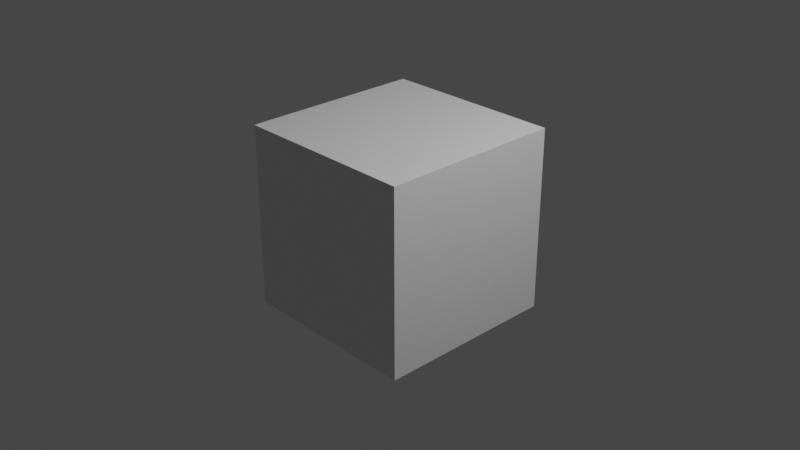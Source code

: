# Source: Malevich.blend  (saved by Blender 3.0.42; exported with 4.5.12 LTS)
import bpy
from mathutils import Matrix  # noqa: F401  (used for matrix-valued properties, if any)

bpy.ops.wm.read_factory_settings(use_empty=True)
scene = bpy.context.scene
scene.name = 'Scene'

# ---- collections
col_collection = bpy.data.collections.new('Collection'); scene.collection.children.link(col_collection)

# ---- images (referenced by path relative to the original .blend; pixels are not part of the script)
import os
ASSET_DIR = os.environ.get("B2B_ASSET_DIR", "")  # directory of the original .blend (textures are referenced by path, not embedded)
HERE = os.path.dirname(os.path.abspath(__file__))  # packed textures are extracted next to this script under _unpacked/

def load_image(name, relpath, width, height, colorspace="sRGB"):
    """Load a texture the original file referenced (path relative to the .blend, or extracted next to this script)."""
    p = next((c for c in (os.path.join(HERE, relpath), os.path.join(ASSET_DIR, relpath)) if relpath and os.path.exists(c)), "")
    if p:
        img = bpy.data.images.load(p, check_existing=True)
        img.name = name
    else:  # same state as the original file: an image datablock whose file is absent (Cycles renders it pink)
        img = bpy.data.images.new(name, width, height)
        img.source = "FILE"
        img.filepath = "//" + (relpath or name)
    img.colorspace_settings.name = colorspace
    return img
img_planksold_jpg = load_image('PlanksOld.jpg', 'Malevich/PlanksOld.jpg', 1024, 1024, 'sRGB')
img_planksold_bump_jpg = load_image('PlanksOld Bump.jpg', 'Malevich/PlanksOld Bump.jpg', 1024, 1024, 'sRGB')
img_planksold_refl_jpg = load_image('PlanksOld Refl.jpg', 'Malevich/PlanksOld Refl.jpg', 1024, 1024, 'sRGB')
img_kvadrat_jpg = load_image('Kvadrat.jpg', 'Malevich/Kvadrat.jpg', 1024, 1024, 'sRGB')

# ---- materials (node trees are filled in below, after node groups)
mat_material = bpy.data.materials.new('Material')
mat_material.alpha_threshold = 0.0
mat_material.use_transparent_shadow = False
mat_material.line_color = (0.0, 0.0, 0.0, 1.0)
mat_frame_wood = bpy.data.materials.new('Frame Wood')
mat_frame_wood.use_transparent_shadow = False
mat_circle_mat = bpy.data.materials.new('Circle Mat')
mat_circle_mat.use_transparent_shadow = False
mat_frame_white = bpy.data.materials.new('Frame white')
mat_frame_white.use_transparent_shadow = False
mat_squaremat = bpy.data.materials.new('SquareMat')
mat_squaremat.use_transparent_shadow = False
mat_squaremat.diffuse_color = (0.0, 0.0, 0.0, 1.0)
mat_squaremat.roughness = 0.8114
mat_squaremat.specular_intensity = 0.35
mat_material_001 = bpy.data.materials.new('Material.001')
mat_material_001.use_transparent_shadow = False

# ---- material node trees
mat_material.use_nodes = True; mat_material.node_tree.nodes.clear()
_N = mat_material.node_tree.nodes; _L = mat_material.node_tree.links
n0 = _N.new('ShaderNodeOutputMaterial'); n0.name = 'Material Output'; n0.location = (300, 300)
n1 = _N.new('ShaderNodeBsdfPrincipled'); n1.name = 'Principled BSDF'; n1.location = (10, 300)
n1.distribution = 'GGX'
n1.subsurface_method = 'RANDOM_WALK_SKIN'
n1.inputs[2].default_value = 0.4
n1.inputs[3].default_value = 1.45
n1.inputs[27].default_value = (0.0, 0.0, 0.0, 1.0)
n1.inputs[28].default_value = 1.0
_L.new(n1.outputs[0], n0.inputs[0])
n0.is_active_output = True
mat_frame_wood.use_nodes = True; mat_frame_wood.node_tree.nodes.clear()
_N = mat_frame_wood.node_tree.nodes; _L = mat_frame_wood.node_tree.links
n0 = _N.new('ShaderNodeBsdfPrincipled'); n0.name = 'Principled BSDF'; n0.location = (197, 300)
n0.distribution = 'GGX'
n0.subsurface_method = 'RANDOM_WALK_SKIN'
n0.inputs[3].default_value = 1.45
n0.inputs[27].default_value = (0.0, 0.0, 0.0, 1.0)
n0.inputs[28].default_value = 1.0
n1 = _N.new('ShaderNodeOutputMaterial'); n1.name = 'Material Output'; n1.location = (487, 300)
n2 = _N.new('ShaderNodeTexImage'); n2.name = 'Image Texture.002'; n2.location = (-353, 404)
n2.image = img_planksold_jpg
n3 = _N.new('ShaderNodeTexImage'); n3.name = 'Image Texture'; n3.location = (-589, 138)
n3.image = img_planksold_bump_jpg
n4 = _N.new('ShaderNodeNormalMap'); n4.name = 'Normal Map'; n4.location = (-222, 119)
n5 = _N.new('ShaderNodeInvert'); n5.name = 'Invert'; n5.location = (-94, -190)
n6 = _N.new('ShaderNodeTexImage'); n6.name = 'Image Texture.001'; n6.location = (-426, -125)
n6.image = img_planksold_refl_jpg
_L.new(n0.outputs[0], n1.inputs[0])
_L.new(n2.outputs[0], n0.inputs[0])
_L.new(n3.outputs[0], n4.inputs[0])
_L.new(n4.outputs[0], n0.inputs[5])
_L.new(n6.outputs[0], n5.inputs[1])
_L.new(n5.outputs[0], n0.inputs[2])
n1.is_active_output = True
mat_circle_mat.use_nodes = True; mat_circle_mat.node_tree.nodes.clear()
_N = mat_circle_mat.node_tree.nodes; _L = mat_circle_mat.node_tree.links
n0 = _N.new('ShaderNodeBsdfPrincipled'); n0.name = 'Principled BSDF'; n0.location = (10, 300)
n0.distribution = 'GGX'
n0.subsurface_method = 'RANDOM_WALK_SKIN'
n0.inputs[3].default_value = 1.45
n0.inputs[27].default_value = (0.0, 0.0, 0.0, 1.0)
n0.inputs[28].default_value = 1.0
n1 = _N.new('ShaderNodeOutputMaterial'); n1.name = 'Material Output'; n1.location = (300, 300)
_L.new(n0.outputs[0], n1.inputs[0])
n1.is_active_output = True
mat_frame_white.use_nodes = True; mat_frame_white.node_tree.nodes.clear()
_N = mat_frame_white.node_tree.nodes; _L = mat_frame_white.node_tree.links
n0 = _N.new('ShaderNodeBsdfPrincipled'); n0.name = 'Principled BSDF'; n0.location = (10, 300)
n0.distribution = 'GGX'
n0.subsurface_method = 'RANDOM_WALK_SKIN'
n0.inputs[2].default_value = 0.1773
n0.inputs[3].default_value = 1.45
n0.inputs[13].default_value = 0.3682
n0.inputs[27].default_value = (0.0, 0.0, 0.0, 1.0)
n0.inputs[28].default_value = 1.0
n1 = _N.new('ShaderNodeOutputMaterial'); n1.name = 'Material Output'; n1.location = (300, 300)
_L.new(n0.outputs[0], n1.inputs[0])
n1.is_active_output = True
mat_squaremat.use_nodes = True; mat_squaremat.node_tree.nodes.clear()
_N = mat_squaremat.node_tree.nodes; _L = mat_squaremat.node_tree.links
n0 = _N.new('ShaderNodeBsdfPrincipled'); n0.name = 'Principled BSDF'; n0.location = (10, 300)
n0.distribution = 'GGX'
n0.subsurface_method = 'RANDOM_WALK_SKIN'
n0.inputs[2].default_value = 0.3818
n0.inputs[3].default_value = 1.45
n0.inputs[13].default_value = 0.35
n0.inputs[27].default_value = (0.0, 0.0, 0.0, 1.0)
n0.inputs[28].default_value = 1.0
n1 = _N.new('ShaderNodeOutputMaterial'); n1.name = 'Material Output'; n1.location = (300, 300)
n2 = _N.new('ShaderNodeTexImage'); n2.name = 'Image Texture'; n2.location = (-302, 295)
n2.image = img_kvadrat_jpg
_L.new(n0.outputs[0], n1.inputs[0])
_L.new(n2.outputs[0], n0.inputs[0])
n1.is_active_output = True
mat_material_001.use_nodes = True; mat_material_001.node_tree.nodes.clear()
_N = mat_material_001.node_tree.nodes; _L = mat_material_001.node_tree.links
n0 = _N.new('ShaderNodeBsdfPrincipled'); n0.name = 'Principled BSDF'; n0.location = (10, 300)
n0.distribution = 'GGX'
n0.subsurface_method = 'RANDOM_WALK_SKIN'
n0.inputs[3].default_value = 1.45
n0.inputs[27].default_value = (0.0, 0.0, 0.0, 1.0)
n0.inputs[28].default_value = 1.0
n1 = _N.new('ShaderNodeOutputMaterial'); n1.name = 'Material Output'; n1.location = (300, 300)
_L.new(n0.outputs[0], n1.inputs[0])
n1.is_active_output = True

# ---- world
world_world = bpy.data.worlds.new('World'); scene.world = world_world
world_world.use_nodes = True; world_world.node_tree.nodes.clear()
_N = world_world.node_tree.nodes; _L = world_world.node_tree.links
n0 = _N.new('ShaderNodeOutputWorld'); n0.name = 'World Output'; n0.location = (300, 300)
n1 = _N.new('ShaderNodeBackground'); n1.name = 'Background'; n1.location = (10, 300)
n1.inputs[0].default_value = (0.05088, 0.05088, 0.05088, 1.0)
_L.new(n1.outputs[0], n0.inputs[0])
n0.is_active_output = True
world_world.color = (0.05088, 0.05088, 0.05088)
world_world.use_sun_shadow = False
world_world.sun_shadow_jitter_overblur = 0.0

# ---- cameras
cam_camera = bpy.data.cameras.new('Camera')
cam_camera.clip_end = 100.0
cam_camera.ortho_scale = 7.314

# ---- lights
light_light = bpy.data.lights.new('Light', 'POINT')
light_light.transmission_factor = 0.0
light_light.energy = 1000.0
light_light.shadow_soft_size = 0.1
light_light.shadow_maximum_resolution = 0.006
light_light.use_absolute_resolution = True

# ---- meshes
me_cube = bpy.data.meshes.new('Cube')
me_cube.from_pydata([(1.0, 1.0, 1.0), (1.0, 1.0, -1.0), (1.0, -1.0, 1.0), (1.0, -1.0, -1.0), (-1.0, 1.0, 1.0), (-1.0, 1.0, -1.0), (-1.0, -1.0, 1.0), (-1.0, -1.0, -1.0)], [], [(0, 4, 6, 2), (3, 2, 6, 7), (7, 6, 4, 5), (5, 1, 3, 7), (1, 0, 2, 3), (5, 4, 0, 1)])
_uv = me_cube.uv_layers.new(name='UVMap')
_uv.uv.foreach_set('vector', [0.625, 0.5, 0.875, 0.5, 0.875, 0.75, 0.625, 0.75, 0.375, 0.75, 0.625, 0.75, 0.625, 1.0, 0.375, 1.0, 0.375, 0.0, 0.625, 0.0, 0.625, 0.25, 0.375, 0.25, 0.125, 0.5, 0.375, 0.5, 0.375, 0.75, 0.125, 0.75, 0.375, 0.5, 0.625, 0.5, 0.625, 0.75, 0.375, 0.75, 0.375, 0.25, 0.625, 0.25, 0.625, 0.5, 0.375, 0.5])
me_cube.materials.append(mat_material)
me_cube.use_remesh_preserve_volume = False
me_cube.use_remesh_preserve_attributes = False
me_cube.use_mirror_vertex_groups = False
me_cube.update()
me_malevich = bpy.data.meshes.new('Malevich')
me_malevich.from_pydata([(0.01398, 1.287, 0.01239), (0.01398, 1.287, -0.01224), (0.01398, 0.6329, -0.01224), (0.01398, 0.6329, 0.01239), (0.017, 0.5622, -0.3974), (0.017, 1.357, -0.3974), (0.017, 1.357, 0.3976), (0.017, 0.5622, 0.3976), (-0.01366, 1.357, 0.3976), (-0.02074, 1.357, 0.3976), (-0.02074, 0.5629, 0.3976), (-0.01372, 0.5622, 0.3976), (-0.01366, 1.357, -0.3974), (-0.02074, 1.357, -0.3965), (-0.02074, 1.357, 0.3967), (-0.01368, 0.5622, -0.3974), (-0.02074, 0.5631, -0.3974), (-0.02074, 1.356, -0.3974), (-0.02074, 0.5622, 0.3967), (-0.02074, 0.5622, -0.3965), (-0.02074, 0.6329, 0.01239), (-0.02074, 0.6329, -0.01224), (-0.02074, 0.6329, -0.3267), (-0.02074, 0.6329, 0.3268), (-0.02074, 0.6329, -0.3274), (-0.02074, 1.287, -0.3274), (-0.02074, 1.287, -0.01224), (-0.02074, 1.287, 0.01239), (-0.02074, 1.287, 0.3268), (-0.02074, 1.287, -0.3267), (-0.02074, 1.287, 0.3276), (-0.02074, 0.6329, 0.3276), (-0.009455, 0.6329, 0.01239), (-0.009455, 0.6329, -0.01224), (0.01398, 0.6329, -0.3274), (0.01398, 1.287, -0.3274), (-0.009455, 1.287, -0.01224), (-0.009455, 1.287, 0.01239), (0.01398, 1.287, 0.3276), (0.01398, 0.6329, 0.3276), (0.01398, 0.6256, -0.3341), (0.01398, 0.6329, -0.3268), (0.01398, 1.287, -0.3268), (0.01398, 1.294, -0.3341), (0.01398, 1.294, 0.3342), (0.01398, 1.287, 0.3269), (0.01398, 0.6329, 0.3269), (0.01398, 0.6256, 0.3342), (-0.01389, 0.6257, -0.3321), (-0.01389, 0.6257, 0.3323), (-0.01361, 1.294, -0.3321), (-0.01361, 1.294, 0.3323), (-0.01927, 0.5622, -0.3984), (0.01771, 0.5626, -0.3981), (-0.01927, 1.359, -0.3984), (-0.01927, 0.4931, -0.4677), (-0.01927, 0.5614, 0.3984), (0.01771, 0.5617, 0.3981), (-0.01927, 0.4921, 0.4677), (-0.01927, 1.359, 0.3984), (0.01771, 1.358, 0.3981), (-0.01927, 1.428, 0.4677), (0.01969, 1.428, 0.4677), (-0.01927, 1.428, -0.4677), (0.01969, 1.428, -0.4677), (0.01969, 0.4931, -0.4677), (0.01969, 1.38, -0.4201), (0.01969, 0.5406, -0.4201), (0.01826, 1.378, -0.4183), (0.01969, 1.38, 0.4201), (0.01826, 1.378, 0.4183), (0.01969, 0.5397, 0.4201), (0.01826, 0.5415, 0.4183), (0.01969, 0.4921, 0.4677), (-0.003719, 0.5415, 0.4183), (0.01826, 0.5424, -0.4183), (-0.003719, 0.5424, -0.4183), (-0.003719, 1.378, -0.4183), (-0.003719, 0.5548, -0.4059), (-0.003719, 1.366, -0.4059), (0.01771, 0.5548, -0.4059), (-0.003719, 0.5539, 0.4059), (0.01771, 0.5539, 0.4059), (-0.003719, 1.366, 0.4059), (-0.003719, 1.378, 0.4183), (0.01771, 1.366, 0.4059), (0.01771, 1.366, -0.4059), (0.01771, 1.358, -0.3981)], [], [(0, 1, 2, 3), (4, 5, 6, 7), (6, 8, 9, 10), (11, 7, 6, 10), (5, 12, 13, 14), (8, 6, 5, 14), (4, 15, 16, 17), (12, 5, 4, 17), (7, 11, 18, 19), (15, 4, 7, 19), (20, 21, 22, 19), (18, 23, 20, 19), (16, 24, 25, 17), (26, 27, 28, 14), (13, 29, 26, 14), (9, 30, 31, 10), (20, 32, 33, 21), (24, 34, 35, 25), (26, 36, 37, 27), (30, 38, 39, 31), (34, 40, 41), (42, 43, 35), (38, 44, 45), (46, 47, 39), (15, 19, 22, 48), (18, 11, 49, 23), (12, 17, 25, 50), (16, 15, 48, 24), (8, 14, 28, 51), (13, 12, 50, 29), (11, 10, 31, 49), (9, 8, 51, 30), (48, 22, 41, 40), (23, 49, 47, 46), (50, 25, 35, 43), (24, 48, 40, 34), (51, 28, 45, 44), (29, 50, 43, 42), (49, 31, 39, 47), (30, 51, 44, 38), (1, 35, 34, 41), (1, 42, 35), (1, 41, 2), (3, 38, 45, 0), (3, 46, 39, 38), (33, 2, 41, 22), (33, 22, 21), (32, 20, 23, 46), (32, 46, 3), (37, 0, 45, 28), (37, 28, 27), (36, 26, 29, 42), (36, 42, 1), (0, 3, 2), (2, 1, 0), (37, 32, 3), (3, 0, 37), (37, 36, 33, 32), (1, 2, 33), (33, 36, 1), (56, 57, 53, 52), (52, 53, 87, 54), (55, 52, 54, 63), (58, 56, 52, 55), (59, 60, 57, 56), (61, 59, 56, 58), (54, 87, 60, 59), (63, 54, 59, 61), (62, 61, 58, 73), (64, 63, 61, 62), (65, 55, 63, 64), (67, 65, 64, 66), (66, 64, 62, 69), (75, 67, 66, 68), (68, 66, 69, 70), (69, 62, 73, 71), (70, 69, 71, 72), (72, 71, 67, 75), (71, 73, 65, 67), (73, 58, 55, 65), (74, 72, 75, 76), (84, 70, 72, 74), (76, 75, 68, 77), (78, 76, 77, 79), (81, 74, 76, 78), (80, 78, 79, 86), (82, 81, 78, 80), (85, 83, 81, 82), (83, 84, 74, 81), (86, 79, 83, 85), (79, 77, 84, 83), (87, 86, 85, 60), (60, 85, 82, 57), (53, 80, 86, 87), (77, 68, 70, 84), (57, 82, 80, 53)])
me_malevich.polygons.foreach_set('use_smooth', [1, 1, 1, 1, 1, 1, 1, 1, 1, 1, 0, 0, 0, 0, 0, 0, 0, 0, 0, 0, 0, 0, 0, 0, 0, 0, 0, 0, 0, 0, 0, 0, 0, 0, 0, 0, 0, 0, 0, 0, 1, 1, 1, 1, 1, 0, 0, 0, 0, 0, 0, 0, 0, 1, 1, 1, 1, 1, 1, 1, 0, 0, 0, 0, 0, 0, 0, 0, 0, 0, 0, 0, 0, 0, 0, 0, 0, 0, 0, 0, 0, 0, 0, 0, 0, 0, 0, 0, 0, 0, 0, 0, 0, 0, 0, 0])
_k = set([(0, 1), (0, 3), (0, 37), (0, 45), (1, 2), (1, 36), (1, 42), (2, 3), (2, 33), (2, 41), (3, 32), (3, 46), (4, 5), (4, 7), (4, 15), (5, 6), (5, 12), (6, 7), (6, 8), (7, 11), (8, 9), (8, 14), (9, 10), (10, 11), (11, 18), (12, 13), (12, 17), (13, 14), (15, 16), (15, 19), (16, 17), (18, 19), (32, 33), (32, 37), (33, 36), (34, 35), (34, 41), (35, 42), (36, 37), (38, 39), (38, 45), (39, 46)])
me_malevich.attributes.new('sharp_edge', 'BOOLEAN', 'EDGE').data.foreach_set('value', [ (min(e.vertices), max(e.vertices)) in _k for e in me_malevich.edges])
_uv = me_malevich.uv_layers.new(name='UVMap')
_uv.uv.foreach_set('vector', [0.0881, 0.4845, 0.0881, 0.5155, 0.9119, 0.5155, 0.9119, 0.4845, 0.0005, 0.9995, 0.9995, 0.9995, 0.9995, 0.0005, 0.0005, 0.0005, 1.0, 0.5314, 1.0, 0.4694, 0.9989, 0.4686, 0.0011, 0.4686, 0.0, 0.4694, 0.0, 0.5314, 1.0, 0.5314, 0.0011, 0.4686, 1.0, 0.5314, 1.0, 0.4694, 0.9989, 0.4686, 0.0011, 0.4686, 0.0, 0.4694, 0.0, 0.5314, 1.0, 0.5314, 0.0011, 0.4686, 1.0, 0.5314, 1.0, 0.4694, 0.9989, 0.4686, 0.0011, 0.4686, 0.0, 0.4694, 0.0, 0.5314, 1.0, 0.5314, 0.0011, 0.4686, 1.0, 0.5314, 1.0, 0.4694, 0.9989, 0.4686, 0.0011, 0.4686, 0.0, 0.4694, 0.0, 0.5314, 1.0, 0.5314, 0.0011, 0.4686, 0.5124, 3.217, 0.4876, 3.217, 0.1703, 3.217, 0.0998, 3.811, 0.9002, 3.811, 0.8297, 3.217, 0.5124, 3.217, 0.0998, 3.811, 0.9984, 5.041, 0.9106, 4.241, 0.0894, 4.241, 0.0016, 5.041, 0.4876, -2.339, 0.5124, -2.339, 0.8297, -2.339, 0.9002, -2.933, 0.0998, -2.933, 0.1703, -2.339, 0.4876, -2.339, 0.9002, -2.933, 0.0016, -4.041, 0.0894, -3.241, 0.9106, -3.241, 0.9984, -4.041, 0.4872, 0.3467, 0.4872, 0.4463, 0.5128, 0.4463, 0.5128, 0.3467, 0.0894, 0.3341, 0.0893, 0.6659, 0.9107, 0.6659, 0.9106, 0.3341, 0.4872, 0.3467, 0.4872, 0.4463, 0.5128, 0.4463, 0.5128, 0.3467, 0.0894, 0.3341, 0.0893, 0.6659, 0.9107, 0.6659, 0.9106, 0.3341, 0.9107, 4.241, 0.9199, 4.317, 0.9115, 4.234, 0.0885, 4.234, 0.0801, 4.317, 0.0893, 4.241, 0.0893, -3.241, 0.0801, -3.317, 0.0885, -3.234, 0.9115, -3.234, 0.9199, -3.317, 0.9107, -3.241, 0.9995, 0.4017, 0.9995, 0.3341, 0.9115, 0.3341, 0.9174, 0.3819, 0.0005, 0.3341, 0.0005, 0.4017, 0.0826, 0.3819, 0.0885, 0.3341, 0.9995, 0.4017, 0.9984, 0.3341, 0.9106, 0.3341, 0.9174, 0.3819, 0.0016, 0.3341, 0.0005, 0.3702, 0.0826, 0.3819, 0.0894, 0.3341, 0.9995, 0.4017, 0.9995, 0.3341, 0.9115, 0.3341, 0.9174, 0.3819, 0.0005, 0.3341, 0.0005, 0.4017, 0.0826, 0.3819, 0.0885, 0.3341, 0.9995, 0.3702, 0.9984, 0.3341, 0.9106, 0.3341, 0.9174, 0.3819, 0.0016, 0.3341, 0.0005, 0.3702, 0.0826, 0.3819, 0.0894, 0.3341, 0.9174, 0.3819, 0.9115, 0.3341, 0.9115, 0.6659, 0.9199, 0.6659, 0.0885, 0.3341, 0.0826, 0.3819, 0.0801, 0.6659, 0.0885, 0.6659, 0.9174, 0.3819, 0.9106, 0.3341, 0.9107, 0.6659, 0.9199, 0.6659, 0.0894, 0.3341, 0.0826, 0.3819, 0.0801, 0.6659, 0.0893, 0.6659, 0.9174, 0.3819, 0.9115, 0.3341, 0.9115, 0.6659, 0.9199, 0.6659, 0.0885, 0.3341, 0.0826, 0.3819, 0.0801, 0.6659, 0.0885, 0.6659, 0.9174, 0.3819, 0.9106, 0.3341, 0.9107, 0.6659, 0.9199, 0.6659, 0.0894, 0.3341, 0.0826, 0.3819, 0.0801, 0.6659, 0.0893, 0.6659, 0.0881, 0.5155, 0.0889, 0.9119, 0.9111, 0.9119, 0.9119, 0.9111, 0.0881, 0.5155, 0.0881, 0.9111, 0.0889, 0.9119, 0.0881, 0.5155, 0.9119, 0.9111, 0.9119, 0.5155, 0.9119, 0.4845, 0.0889, 0.0881, 0.0881, 0.0889, 0.0881, 0.4845, 0.9119, 0.4845, 0.9119, 0.0889, 0.9111, 0.0881, 0.0889, 0.0881, 0.5128, 0.4463, 0.5128, 0.6533, 0.8386, 0.6533, 0.8385, 0.3467, 0.5128, 0.4463, 0.8385, 0.3467, 0.5128, 0.3467, 0.4872, 0.4463, 0.4872, 0.3467, 0.1615, 0.3467, 0.1614, 0.6533, 0.4872, 0.4463, 0.1614, 0.6533, 0.4872, 0.6533, 0.5128, 0.4463, 0.5128, 0.6533, 0.8386, 0.6533, 0.8385, 0.3467, 0.5128, 0.4463, 0.8385, 0.3467, 0.5128, 0.3467, 0.4872, 0.4463, 0.4872, 0.3467, 0.1615, 0.3467, 0.1614, 0.6533, 0.4872, 0.4463, 0.1614, 0.6533, 0.4872, 0.6533, 0.9995, 0.3548, 0.0005, 0.3548, 0.0005, 0.6452, 0.0005, 0.6452, 0.9995, 0.6452, 0.9995, 0.3548, 0.9995, 0.3399, 0.0006, 0.3399, 0.0005, 0.6601, 0.0005, 0.6601, 0.9995, 0.6601, 0.9995, 0.3399, 0.0005, 0.3548, 0.0005, 0.6452, 0.9994, 0.6452, 0.9994, 0.3548, 0.0005, 0.6601, 0.9995, 0.6601, 0.9994, 0.3399, 0.9994, 0.3399, 0.0005, 0.3399, 0.0005, 0.6601, 0.0745, 0.2892, 0.0748, 0.6893, 0.9252, 0.6893, 0.9255, 0.2892, 0.0754, 0.3307, 0.0758, 0.6521, 0.9252, 0.6521, 0.9256, 0.3307, 0.0643, -6.089, 0.1288, -5.113, 0.8721, -5.113, 0.9367, -6.089, 0.9956, 0.9087, 0.9222, 0.0443, 0.0778, 0.0335, 0.0044, 0.896, 0.0744, 0.3307, 0.0748, 0.6521, 0.9251, 0.6521, 0.9255, 0.3307, 0.9367, 7.089, 0.8721, 6.113, 0.128, 6.113, 0.0633, 7.089, 0.0745, 0.2892, 0.0748, 0.6893, 0.9252, 0.6893, 0.9255, 0.2892, 0.0044, -10.76, 0.0778, -9.896, 0.9222, -9.896, 0.9956, -10.76, 0.9995, 0.6693, 0.9995, 0.3307, 0.0005, 0.3307, 0.0005, 0.6693, 0.9995, 0.7108, 0.9995, 0.2892, 0.0005, 0.2892, 0.0005, 0.7108, 0.9984, 0.6693, 0.9984, 0.3307, 0.0005, 0.3307, 0.0005, 0.6693, 0.1041, 3.188, 0.0592, 3.944, 0.9418, 3.944, 0.8968, 3.188, 0.9451, -10.17, 0.9956, -10.76, 0.0044, -10.76, 0.0549, -10.17, 0.1057, 0.4981, 0.1041, 0.5044, 0.8968, 0.5044, 0.8952, 0.4981, 0.5916, 0.9433, 0.5989, 0.9451, 0.5989, 0.0549, 0.5916, 0.0567, 0.8968, -10.15, 0.9418, -10.9, 0.0582, -10.9, 0.1032, -10.15, 0.1048, 0.4981, 0.1032, 0.5044, 0.8968, 0.5044, 0.8951, 0.4981, 0.4084, 0.0567, 0.4011, 0.0549, 0.4011, 0.9451, 0.4084, 0.9433, 0.0549, 0.3146, 0.0044, 0.9087, 0.9956, 0.896, 0.9451, 0.3032, 0.9995, 0.7108, 0.9995, 0.2892, 0.0005, 0.2892, 0.0005, 0.7108, 0.0532, 0.4575, 0.0532, 0.6953, 0.9468, 0.6953, 0.9468, 0.4575, 0.0532, 0.4658, 0.0532, 0.6569, 0.9467, 0.6569, 0.9467, 0.4658, 0.0542, 0.4658, 0.0542, 0.6569, 0.9468, 0.6569, 0.9468, 0.4658, 0.9301, 0.1263, 0.4801, 0.2812, 0.4801, -10.14, 0.9301, -9.989, 0.0699, 0.1372, 0.5199, 0.2925, 0.4801, 0.2812, 0.9301, 0.1263, 0.9325, 0.6521, 0.9325, 0.4658, 0.0665, 0.4658, 0.0665, 0.6521, 0.9335, 0.6893, 0.9335, 0.4575, 0.0665, 0.4575, 0.0665, 0.6893, 0.9335, 0.6521, 0.9335, 0.4658, 0.0665, 0.4658, 0.0665, 0.6521, 0.0699, -9.989, 0.4801, 0.0567, 0.5199, 0.2925, 0.0699, 0.1372, 0.9335, 0.6893, 0.9335, 0.4575, 0.0665, 0.4575, 0.0665, 0.6893, 0.9301, -9.989, 0.4801, -10.14, 0.4801, 0.0567, 0.0699, -9.989, 0.9218, -9.892, 0.9301, -9.989, 0.0699, -9.989, 0.0782, -9.892, 0.8761, -9.798, 0.8834, -9.922, 0.1166, -9.922, 0.124, -9.798, 0.1248, 2.839, 0.1175, 2.963, 0.8834, 2.963, 0.8761, 2.839, 0.0532, 0.4575, 0.0532, 0.6953, 0.9468, 0.6953, 0.9468, 0.4575, 0.0782, 0.04, 0.0699, 0.1372, 0.9301, 0.1263, 0.9218, 0.0292])
me_malevich.materials.append(mat_frame_wood)
me_malevich.materials.append(mat_circle_mat)
me_malevich.materials.append(mat_frame_white)
me_malevich.use_remesh_fix_poles = True
me_malevich.use_remesh_preserve_attributes = False
me_malevich.update()
me_malevich.normals_split_custom_set([tuple(v) for v in zip(*[iter([-1.0, 4.588e-07, 0.0, -1.0, 4.588e-07, 0.0, -1.0, 4.588e-07, 0.0, -1.0, 4.588e-07, 0.0, 1.0, -3.794e-07, 1.253e-07, 1.0, -3.794e-07, 1.253e-07, 1.0, -3.794e-07, 1.253e-07, 1.0, -3.794e-07, 1.253e-07, -1.928e-06, -3.752e-08, 1.0, -1.988e-06, -3.752e-08, 1.0, -1.988e-06, -3.752e-08, 1.0, -5.68e-08, -3.746e-08, 1.0, 0.0, -3.746e-08, 1.0, 0.0, -3.746e-08, 1.0, -1.928e-06, -3.752e-08, 1.0, -5.68e-08, -3.746e-08, 1.0, 0.0, 1.0, -2.519e-08, 0.0, 1.0, -2.598e-08, 0.0, 1.0, -2.598e-08, 0.0, 1.0, -7.26e-10, 0.0, 1.0, 0.0, 0.0, 1.0, 0.0, 0.0, 1.0, -2.519e-08, 0.0, 1.0, -7.26e-10, 0.0, 3.755e-08, -1.0, 0.0, 3.755e-08, -1.0, 0.0, 3.755e-08, -1.0, 0.0, 3.745e-08, -1.0, 0.0, 3.744e-08, -1.0, 0.0, 3.744e-08, -1.0, 0.0, 3.755e-08, -1.0, 0.0, 3.745e-08, -1.0, 0.0, -1.0, -9.256e-08, 0.0, -1.0, -9.931e-08, 0.0, -1.0, -9.931e-08, 0.0, -1.0, 1.178e-07, 0.0, -1.0, 1.24e-07, 0.0, -1.0, 1.24e-07, 0.0, -1.0, -9.256e-08, 0.0, -1.0, 1.178e-07, -1.0, 3.886e-08, 0.0, -1.0, 3.886e-08, 0.0, -1.0, 3.886e-08, 0.0, -1.0, 3.886e-08, 0.0, -1.0, 4.282e-07, -1.783e-07, -1.0, 4.282e-07, -1.783e-07, -1.0, 4.282e-07, -1.783e-07, -1.0, 4.282e-07, -1.783e-07, -1.0, 3.471e-07, -7.198e-07, -1.0, 3.471e-07, -7.198e-07, -1.0, 3.471e-07, -7.198e-07, -1.0, 3.471e-07, -7.198e-07, -1.0, 3.904e-08, 0.0, -1.0, 3.904e-08, 0.0, -1.0, 3.904e-08, 0.0, -1.0, 3.904e-08, 0.0, -1.0, 9.083e-07, -9.081e-08, -1.0, 9.083e-07, -9.081e-08, -1.0, 9.083e-07, -9.081e-08, -1.0, 9.083e-07, -9.081e-08, -1.0, 4.136e-07, 9.879e-10, -1.0, 4.136e-07, 9.879e-10, -1.0, 4.136e-07, 9.879e-10, -1.0, 4.136e-07, 9.879e-10, 0.001344, 1.0, -3.309e-08, 0.001344, 1.0, -2.564e-09, 0.001344, 1.0, 5.082e-08, 0.001344, 1.0, -1.526e-08, 8.272e-07, -4.557e-08, 1.0, 8.272e-07, -4.557e-08, 1.0, 8.272e-07, -4.557e-08, 1.0, 8.272e-07, -4.557e-08, 1.0, 0.001363, -1.0, 0.0, 0.001363, -1.0, 0.0, 0.001363, -1.0, 0.0, 0.001363, -1.0, 0.0, -6.184e-08, 4.557e-08, -1.0, -6.184e-08, 4.557e-08, -1.0, -6.184e-08, 4.557e-08, -1.0, -6.184e-08, 4.557e-08, -1.0, -1.0, 0.0, 0.0, -1.0, 0.0, 0.0, -1.0, 0.0, 0.0, -1.0, 0.0, 0.0, -1.0, 0.0, 0.0, -1.0, 0.0, 0.0, -1.0, 3.093e-06, 0.0, -1.0, 3.093e-06, 0.0, -1.0, 3.093e-06, 0.0, -1.0, 0.0, 0.0, -1.0, 0.0, 0.0, -1.0, 0.0, 0.0, 0.03602, 0.7094, -0.7039, 0.03602, 0.7094, -0.7039, 0.03601, 0.7094, -0.7039, 0.03601, 0.7094, -0.7039, 0.0361, 0.7094, 0.7039, 0.03609, 0.7094, 0.7039, 0.03608, 0.7094, 0.7039, 0.03608, 0.7094, 0.7039, -0.1373, 0.7075, 0.6933, -0.1373, 0.7075, 0.6933, -0.1373, 0.7075, 0.6933, -0.1373, 0.7075, 0.6933, -0.1363, -0.706, 0.6949, -0.1363, -0.706, 0.6949, -0.1363, -0.706, 0.6949, -0.1363, -0.706, 0.6949, 0.02824, -0.7108, 0.7029, 0.02822, -0.7108, 0.7029, 0.02822, -0.7108, 0.7029, 0.02822, -0.7108, 0.7029, 0.02822, -0.7108, -0.7029, 0.02823, -0.7108, -0.7029, 0.02821, -0.7108, -0.7029, 0.02822, -0.7108, -0.7029, -0.126, -0.7063, -0.6966, -0.126, -0.7063, -0.6966, -0.126, -0.7063, -0.6966, -0.126, -0.7063, -0.6966, -0.1194, 0.7079, -0.6961, -0.1194, 0.7079, -0.6961, -0.1194, 0.7079, -0.6961, -0.1194, 0.7079, -0.6961, -0.0178, 0.6528, -0.7573, -0.0178, 0.6528, -0.7573, -0.01781, 0.6528, -0.7573, -0.01777, 0.6528, -0.7573, -0.0178, 0.6528, 0.7573, -0.0178, 0.6528, 0.7573, -0.01777, 0.6528, 0.7573, -0.01781, 0.6528, 0.7573, 0.01842, 0.6191, 0.7851, 0.0184, 0.6191, 0.7851, 0.01841, 0.6191, 0.7851, 0.01839, 0.6191, 0.7851, 0.01762, -0.6075, 0.7941, 0.01762, -0.6075, 0.7941, 0.0176, -0.6075, 0.7941, 0.01762, -0.6075, 0.7941, -0.01871, -0.6662, 0.7456, -0.01871, -0.6661, 0.7456, -0.01871, -0.6662, 0.7456, -0.01873, -0.6662, 0.7456, -0.01871, -0.6661, -0.7456, -0.01871, -0.6661, -0.7456, -0.01868, -0.6661, -0.7456, -0.01871, -0.6661, -0.7456, 0.01763, -0.6075, -0.7941, 0.01762, -0.6075, -0.7941, 0.01762, -0.6075, -0.7941, 0.0176, -0.6075, -0.7941, 0.0184, 0.6191, -0.7851, 0.01842, 0.6191, -0.7851, 0.01839, 0.6191, -0.7851, 0.0184, 0.6191, -0.7851, -1.0, 3.495e-07, -9.043e-08, -1.0, -2.802e-07, -2.642e-11, -1.0, 3.083e-07, -2.724e-11, -1.0, 3.6e-07, -1.134e-07, -1.0, 3.495e-07, -9.043e-08, -1.0, -1.922e-05, 0.0, -1.0, -2.802e-07, -2.642e-11, -1.0, 3.495e-07, -9.043e-08, -1.0, 3.6e-07, -1.134e-07, -1.0, 4.527e-07, -3.168e-07, -1.0, 3.493e-07, -9.038e-08, -1.0, 4.147e-07, -2.285e-07, -1.0, 4.563e-07, -3.161e-07, -1.0, 4.563e-07, -3.161e-07, -1.0, 3.493e-07, -9.038e-08, -1.0, 3.065e-07, -3.309e-12, -1.0, 3.065e-07, -3.309e-12, -1.0, 4.147e-07, -2.285e-07, 0.001687, 1.0, -4.073e-07, 0.001687, 1.0, -4.073e-07, 0.001687, 1.0, -4.073e-07, 0.001687, 1.0, -4.073e-07, 0.001344, 1.0, 1.477e-08, 0.001344, 1.0, -1.406e-08, 0.001344, 1.0, 4.911e-08, 0.001684, 1.0, 5.15e-07, 0.001684, 1.0, 5.15e-07, 0.001684, 1.0, 5.15e-07, 0.001684, 1.0, 5.15e-07, 0.001209, 1.0, 4.04e-08, 0.001209, 1.0, -3.932e-08, 0.001209, 1.0, -5.993e-08, 0.001367, -1.0, -4.073e-07, 0.001367, -1.0, -4.073e-07, 0.001367, -1.0, -4.073e-07, 0.001367, -1.0, -4.073e-07, 0.0008833, -1.0, -2.107e-08, 0.0008833, -1.0, 2.008e-08, 0.0008833, -1.0, 1.367e-07, 0.00103, -1.0, 5.082e-08, 0.00103, -1.0, 9.738e-08, 0.00103, -1.0, 1.209e-07, 0.00103, -1.0, 8.533e-08, 0.001368, -1.0, 0.0, 0.001368, -1.0, 0.0, 0.001368, -1.0, 0.0, 1.0, -4.623e-07, 0.0, 1.0, -4.552e-07, 0.0, 1.0, -4.554e-07, 0.0, 1.0, -4.554e-07, 0.0, 1.0, -4.624e-07, 0.0, 1.0, -4.623e-07, 0.0, -0.0001251, -4.266e-08, 1.0, -0.000125, -4.266e-08, 1.0, -0.000125, -4.266e-08, 1.0, -0.000125, -4.266e-08, 1.0, -0.0001251, -4.266e-08, 1.0, -0.0001251, -4.266e-08, 1.0, -1.0, 4.581e-07, 0.0, -1.0, 4.581e-07, 0.0, -1.0, 4.581e-07, 0.0, -1.0, 4.581e-07, 0.0, -0.000125, 4.278e-08, -1.0, -0.000125, 4.277e-08, -1.0, -0.000125, 4.277e-08, -1.0, -0.000125, 4.277e-08, -1.0, -0.000125, 4.278e-08, -1.0, -0.000125, 4.278e-08, -1.0, -0.00706, 1.0, 0.0011, -0.007108, 1.0, 0.0011, -0.00706, 1.0, 0.0011, -0.007108, 1.0, 0.0011, -0.007205, 2.045e-05, 1.0, -0.007205, -1.924e-08, 1.0, -0.007205, -6.447e-08, 1.0, -0.007205, 8.856e-09, 1.0, -1.0, 4.06e-07, -7.261e-07, -1.0, 4.06e-07, -7.261e-07, -1.0, 4.06e-07, -7.261e-07, -1.0, 4.06e-07, -7.261e-07, -1.0, -9.707e-09, -2.301e-07, -1.0, -9.707e-09, -2.301e-07, -1.0, -9.707e-09, -2.301e-07, -1.0, -9.707e-09, -2.301e-07, -0.007109, -2.105e-05, -1.0, -0.007109, 2.603e-08, -1.0, -0.007109, 8.925e-08, -1.0, -0.007109, 2.703e-08, -1.0, -1.0, 4.599e-07, 2.53e-10, -1.0, 4.599e-07, 2.53e-10, -1.0, 4.599e-07, 2.53e-10, -1.0, 4.599e-07, 2.53e-10, -0.007109, -1.0, 2.122e-05, -0.007108, -1.0, 1.42e-07, -0.007108, -1.0, 8.555e-08, -0.007108, -1.0, 1.633e-07, -1.0, 7.649e-07, -1.721e-07, -1.0, 7.649e-07, -1.721e-07, -1.0, 7.649e-07, -1.721e-07, -1.0, 7.649e-07, -1.721e-07, 0.0, -2.867e-07, 1.0, 0.0, -2.867e-07, 1.0, 0.0, -2.867e-07, 1.0, 0.0, -2.867e-07, 1.0, 0.0, 1.0, -1.022e-07, 0.0, 1.0, -1.022e-07, 0.0, 1.0, -1.022e-07, 0.0, 1.0, -1.022e-07, 0.0, 2.87e-07, -1.0, 0.0, 2.87e-07, -1.0, 0.0, 2.87e-07, -1.0, 0.0, 2.87e-07, -1.0, 1.0, -3.943e-07, 1.037e-06, 1.0, -3.943e-07, 1.037e-06, 1.0, -3.943e-07, 1.037e-06, 1.0, -3.943e-07, 1.037e-06, 1.0, -1.046e-06, 1.668e-07, 1.0, -1.046e-06, 1.668e-07, 1.0, -1.046e-06, 1.668e-07, 1.0, -1.046e-06, 1.668e-07, 0.6821, -1.453e-06, 0.7312, 0.6821, 6.778e-06, 0.7312, 0.6821, -1.013e-05, 0.7312, 0.6821, 8.859e-06, 0.7312, 0.6821, -0.7313, -6.109e-07, 0.6821, -0.7313, -5.138e-06, 0.6821, -0.7313, 9.984e-06, 0.6821, -0.7313, 7.842e-06, 1.0, -4.504e-07, -2.468e-10, 1.0, -4.504e-07, -2.468e-10, 1.0, -4.504e-07, -2.468e-10, 1.0, -4.504e-07, -2.468e-10, 0.6821, 3.234e-06, -0.7313, 0.6821, 1.133e-05, -0.7313, 0.6821, -7.361e-06, -0.7313, 0.6821, 6.27e-06, -0.7313, 0.6821, 0.7313, 0.0008051, 0.6821, 0.7313, 0.0008143, 0.6821, 0.7313, 0.000798, 0.6821, 0.7313, 0.0007961, 1.0, -4.409e-08, 2.245e-07, 1.0, -4.409e-08, 2.245e-07, 1.0, -4.409e-08, 2.245e-07, 1.0, -4.409e-08, 2.245e-07, 0.0, -1.0, -0.001086, 0.0, -1.0, -0.001086, 0.0, -1.0, -0.001086, 0.0, -1.0, -0.001086, 0.0, 1.0, 0.001084, 0.0, 1.0, 0.001084, 0.0, 1.0, 0.001084, 0.0, 1.0, 0.001084, 0.0, 3.561e-08, -1.0, 0.0, 3.561e-08, -1.0, 0.0, 3.561e-08, -1.0, 0.0, 3.561e-08, -1.0, 0.0, -3.565e-08, 1.0, 0.0, -3.565e-08, 1.0, 0.0, -3.565e-08, 1.0, 0.0, -3.565e-08, 1.0, 1.0, -4.862e-07, -2.663e-10, 1.0, -4.862e-07, -2.663e-10, 1.0, -4.862e-07, -2.663e-10, 1.0, -4.862e-07, -2.663e-10, 1.0, -1.632e-08, 2.427e-07, 1.0, -1.632e-08, 2.427e-07, 1.0, -1.632e-08, 2.427e-07, 1.0, -1.632e-08, 2.427e-07, 0.0, 3.674e-08, -1.0, 0.0, 3.674e-08, -1.0, 0.0, 3.674e-08, -1.0, 0.0, 3.674e-08, -1.0, 0.0, -1.0, -0.001084, 0.0, -1.0, -0.001084, 0.0, -1.0, -0.001084, 0.0, -1.0, -0.001084, 0.0, -3.67e-08, 1.0, 0.0, -3.67e-08, 1.0, 0.0, -3.67e-08, 1.0, 0.0, -3.67e-08, 1.0, 1.0, -4.856e-07, -2.605e-10, 1.0, -4.856e-07, -2.605e-10, 1.0, -4.856e-07, -2.605e-10, 1.0, -4.856e-07, -2.605e-10, 0.0, 1.0, 0.0, 0.0, 1.0, 0.0, 0.0, 1.0, 0.0, 0.0, 1.0, 0.0, 1.0, 9.581e-09, 2.427e-07, 1.0, 9.581e-09, 2.427e-07, 1.0, 9.581e-09, 2.427e-07, 1.0, 9.581e-09, 2.427e-07, 1.0, -6.476e-06, 1.877e-07, 1.0, -6.476e-06, 1.877e-07, 1.0, -6.476e-06, 1.877e-07, 1.0, -6.476e-06, 1.877e-07, 1.0, -4.994e-07, -2.722e-10, 1.0, -4.994e-07, -2.722e-10, 1.0, -4.994e-07, -2.722e-10, 1.0, -4.994e-07, -2.722e-10, 1.0, -4.348e-07, 6.456e-06, 1.0, -4.348e-07, 6.456e-06, 1.0, -4.348e-07, 6.456e-06, 1.0, -4.348e-07, 6.456e-06, 0.0, -1.0, 0.0, 0.0, -1.0, 0.0, 0.0, -1.0, 0.0, 0.0, -1.0, 0.0, 1.0, 1.673e-07, 2.502e-07, 1.0, 1.673e-07, 2.502e-07, 1.0, 1.673e-07, 2.502e-07, 1.0, 1.673e-07, 2.502e-07])] * 3)])
me_malevich_003 = bpy.data.meshes.new('Malevich.003')
me_malevich_003.from_pydata([(-0.01927, 0.3982, 0.3985), (0.01771, 0.3978, 0.3981), (-0.01927, -0.3981, 0.3985), (-0.01927, 0.4674, 0.4677), (-0.01927, 0.3982, -0.3984), (0.01771, 0.3978, -0.398), (-0.01927, 0.4674, -0.4676), (-0.01927, -0.399, -0.3984), (0.01771, -0.3986, -0.398), (-0.01927, -0.4683, -0.4676), (-0.01927, -0.4673, 0.4677), (0.01969, -0.4683, -0.4676), (0.01969, 0.4674, -0.4676), (0.01969, -0.4206, -0.42), (0.01969, -0.4673, 0.4677), (0.01969, 0.4674, 0.4677), (0.01969, -0.4197, 0.4201), (0.01969, 0.4198, 0.4201), (0.01826, -0.418, 0.4184), (0.01826, 0.4181, 0.4184), (-0.003719, -0.418, 0.4184), (0.01826, -0.4189, -0.4183), (0.01826, 0.4181, -0.4183), (-0.003719, -0.4189, -0.4183), (-0.003719, -0.4064, -0.4058), (-0.003719, 0.4181, -0.4183), (-0.003719, 0.4056, -0.4058), (-0.003719, 0.4181, 0.4184), (-0.003719, 0.4056, 0.4059), (-0.003719, -0.4055, 0.4059), (0.01771, 0.4056, 0.4059), (0.01771, -0.4055, 0.4059), (0.01771, 0.4056, -0.4058), (0.01771, -0.4064, -0.4058), (0.01771, -0.3978, 0.3981), (0.01969, 0.4198, -0.42), (0.01398, -0.3275, -0.01234), (0.01398, -0.3275, 0.01229), (0.01398, 0.3266, -0.01234), (-0.009455, 0.3266, -0.01234), (0.01398, 0.3266, -0.3275), (0.01398, -0.3275, -0.3269), (-0.009455, -0.3274, -0.01234), (-0.009455, -0.3274, 0.01229), (-0.02074, -0.3274, -0.01234), (-0.02074, -0.3981, 0.3966), (-0.02074, -0.3274, 0.01229), (-0.02074, -0.3274, -0.3268), (-0.02074, -0.3981, -0.3966), (-0.01389, -0.3346, -0.3322), (-0.01372, -0.3981, -0.3975), (0.01398, -0.3347, -0.3342), (-0.02074, -0.3274, -0.3275), (-0.02074, -0.3974, -0.3975), (-0.02074, 0.3265, -0.3275), (0.01398, -0.3274, -0.3275), (-0.02074, 0.3962, -0.3975), (-0.01361, 0.3336, -0.3322), (-0.02074, 0.3266, -0.3268), (-0.01366, 0.3969, -0.3975), (0.01398, 0.3335, -0.3342), (0.01398, 0.3266, -0.3269), (-0.02074, 0.3969, -0.3966), (0.017, 0.3969, -0.3975), (0.017, -0.3981, -0.3975), (0.017, 0.3969, 0.3975), (0.017, -0.3981, 0.3975), (-0.01366, 0.3969, 0.3975), (-0.02074, 0.3969, 0.3966), (-0.02074, 0.3958, 0.3975), (-0.01361, 0.3336, 0.3322), (-0.02074, 0.3265, 0.3275), (0.01398, 0.3335, 0.3341), (-0.02074, 0.3266, 0.3267), (-0.02074, 0.3266, 0.01229), (0.01398, 0.3266, 0.3268), (0.01398, 0.3266, 0.3275), (0.01398, 0.3266, 0.01229), (-0.009455, 0.3266, 0.01229), (0.01398, -0.3275, 0.3268), (0.01398, -0.3347, 0.3341), (0.01398, -0.3274, 0.3275), (-0.02074, -0.3274, 0.3267), (-0.01389, -0.3346, 0.3322), (-0.01368, -0.3981, 0.3975), (-0.02074, -0.3274, 0.3275), (-0.02074, -0.3972, 0.3975), (-0.02074, 0.3266, -0.01234)], [], [(4, 5, 1, 0), (0, 1, 34, 2), (3, 0, 2, 10), (6, 4, 0, 3), (7, 8, 5, 4), (9, 7, 4, 6), (10, 2, 7, 9), (2, 34, 8, 7), (11, 9, 6, 12), (14, 10, 9, 11), (13, 11, 12, 35), (16, 14, 11, 13), (15, 3, 10, 14), (17, 15, 14, 16), (19, 17, 16, 18), (18, 16, 13, 21), (27, 19, 18, 20), (20, 18, 21, 23), (23, 21, 22, 25), (21, 13, 35, 22), (29, 20, 23, 24), (24, 23, 25, 26), (25, 22, 19, 27), (26, 25, 27, 28), (28, 27, 20, 29), (30, 28, 29, 31), (32, 26, 28, 30), (1, 30, 31, 34), (5, 32, 30, 1), (33, 24, 26, 32), (8, 33, 32, 5), (34, 31, 33, 8), (31, 29, 24, 33), (22, 35, 17, 19), (35, 12, 15, 17), (12, 6, 3, 15), (37, 36, 38), (36, 37, 77, 38), (39, 38, 36), (38, 61, 40, 36), (36, 42, 39), (40, 55, 41, 36), (36, 41, 42), (42, 43, 78, 39), (46, 43, 42, 44), (41, 47, 44, 42), (45, 44, 47, 48), (45, 82, 46, 44), (47, 49, 50, 48), (41, 51, 49, 47), (49, 52, 53, 50), (51, 55, 52, 49), (53, 52, 54, 56), (52, 55, 40, 54), (55, 51, 41), (54, 57, 59, 56), (40, 60, 57, 54), (60, 61, 58, 57), (57, 58, 62, 59), (61, 60, 40), (58, 61, 38, 39), (53, 56, 59, 63), (62, 65, 63, 59), (53, 63, 64, 50), (64, 63, 65, 66), (69, 66, 65, 67), (62, 68, 67, 65), (73, 70, 67, 68), (70, 71, 69, 67), (72, 76, 71, 70), (75, 72, 70, 73), (75, 73, 74, 78), (62, 74, 73, 68), (76, 72, 75), (76, 75, 77), (77, 75, 78), (77, 78, 43), (87, 39, 78, 74), (43, 37, 77), (37, 79, 77), (38, 77, 37), (79, 81, 76, 77), (80, 79, 82, 83), (79, 80, 81), (82, 79, 37, 43), (83, 82, 45, 84), (46, 82, 43), (85, 83, 84, 86), (81, 80, 83, 85), (71, 76, 81, 85), (69, 71, 85, 86), (69, 86, 84, 66), (45, 64, 66, 84), (62, 58, 87, 74), (87, 58, 39), (45, 48, 50, 64)])
me_malevich_003.polygons.foreach_set('use_smooth', [0, 0, 0, 0, 0, 0, 0, 0, 0, 0, 0, 0, 0, 0, 0, 0, 0, 0, 0, 0, 0, 0, 0, 0, 0, 0, 0, 0, 0, 0, 0, 0, 0, 0, 0, 0, 1, 1, 1, 1, 1, 1, 0, 1, 0, 0, 0, 0, 0, 0, 0, 0, 0, 0, 0, 0, 0, 0, 0, 0, 0, 1, 1, 1, 1, 1, 1, 0, 0, 0, 0, 0, 0, 0, 1, 0, 1, 0, 1, 1, 1, 1, 0, 0, 0, 0, 0, 0, 0, 0, 0, 1, 1, 0, 0, 1])
_k = set([(36, 37), (36, 38), (36, 41), (36, 42), (37, 43), (37, 77), (37, 79), (38, 39), (38, 61), (38, 77), (39, 42), (39, 78), (40, 55), (40, 61), (41, 55), (42, 43), (43, 78), (45, 48), (45, 84), (48, 50), (50, 53), (50, 64), (53, 56), (56, 59), (59, 62), (59, 63), (62, 68), (63, 64), (63, 65), (64, 66), (65, 66), (65, 67), (66, 84), (67, 68), (67, 69), (69, 86), (75, 76), (75, 77), (76, 81), (77, 78), (79, 81), (84, 86)])
me_malevich_003.attributes.new('sharp_edge', 'BOOLEAN', 'EDGE').data.foreach_set('value', [ (min(e.vertices), max(e.vertices)) in _k for e in me_malevich_003.edges])
_uv = me_malevich_003.uv_layers.new(name='UVMap')
_uv.uv.foreach_set('vector', [0.9255, 0.2892, 0.9252, 0.6893, 0.0748, 0.6893, 0.0745, 0.2892, 0.9256, 0.3307, 0.9252, 0.6521, 0.0758, 0.6521, 0.0754, 0.3307, 0.9367, -6.089, 0.8721, -5.113, 0.1288, -5.113, 0.0643, -6.089, 0.9956, -10.76, 0.9222, -9.896, 0.0778, -9.896, 0.0044, -10.76, 0.9255, 0.3307, 0.9251, 0.6521, 0.0748, 0.6521, 0.0744, 0.3307, 0.0633, 7.089, 0.128, 6.113, 0.8721, 6.113, 0.9367, 7.089, 0.0044, 0.896, 0.0778, 0.0335, 0.9222, 0.0443, 0.9956, 0.9087, 0.9255, 0.2892, 0.9252, 0.6893, 0.0748, 0.6893, 0.0745, 0.2892, 0.0005, 0.6693, 0.0005, 0.3307, 0.9995, 0.3307, 0.9995, 0.6693, 0.0005, 0.7108, 0.0005, 0.2892, 0.9995, 0.2892, 0.9995, 0.7108, 0.1032, -10.15, 0.0582, -10.9, 0.9418, -10.9, 0.8968, -10.15, 0.9451, 0.3032, 0.9956, 0.896, 0.0044, 0.9087, 0.0549, 0.3146, 0.0005, 0.6693, 0.0005, 0.3307, 0.9984, 0.3307, 0.9984, 0.6693, 0.8968, 3.188, 0.9418, 3.944, 0.0592, 3.944, 0.1041, 3.188, 0.8952, 0.4981, 0.8968, 0.5044, 0.1041, 0.5044, 0.1057, 0.4981, 0.4084, 0.9433, 0.4011, 0.9451, 0.4011, 0.0549, 0.4084, 0.0567, 0.9468, 0.4658, 0.9468, 0.6569, 0.0542, 0.6569, 0.0542, 0.4658, 0.9468, 0.4575, 0.9468, 0.6953, 0.0532, 0.6953, 0.0532, 0.4575, 0.9467, 0.4658, 0.9467, 0.6569, 0.0532, 0.6569, 0.0532, 0.4658, 0.8951, 0.4981, 0.8968, 0.5044, 0.1032, 0.5044, 0.1048, 0.4981, 0.9301, 0.1263, 0.4801, 0.2812, 0.5199, 0.2925, 0.0699, 0.1372, 0.0699, 0.1372, 0.5199, 0.2925, 0.4801, 0.0567, 0.0699, -9.989, 0.9468, 0.4575, 0.9468, 0.6953, 0.0532, 0.6953, 0.0532, 0.4575, 0.0699, -9.989, 0.4801, 0.0567, 0.4801, -10.14, 0.9301, -9.989, 0.9301, -9.989, 0.4801, -10.14, 0.4801, 0.2812, 0.9301, 0.1263, 0.0665, 0.6521, 0.0665, 0.4658, 0.9325, 0.4658, 0.9325, 0.6521, 0.0665, 0.6893, 0.0665, 0.4575, 0.9335, 0.4575, 0.9335, 0.6893, 0.8761, 2.839, 0.8834, 2.963, 0.1175, 2.963, 0.1248, 2.839, 0.0782, -9.892, 0.0699, -9.989, 0.9301, -9.989, 0.9218, -9.892, 0.0665, 0.6521, 0.0665, 0.4658, 0.9335, 0.4658, 0.9335, 0.6521, 0.124, -9.798, 0.1166, -9.922, 0.8834, -9.922, 0.8761, -9.798, 0.9218, 0.0292, 0.9301, 0.1263, 0.0699, 0.1372, 0.0782, 0.04, 0.0665, 0.6893, 0.0665, 0.4575, 0.9335, 0.4575, 0.9335, 0.6893, 0.5916, 0.0567, 0.5989, 0.0549, 0.5989, 0.9451, 0.5916, 0.9433, 0.0549, -10.17, 0.0044, -10.76, 0.9956, -10.76, 0.9451, -10.17, 0.0005, 0.7108, 0.0005, 0.2892, 0.9995, 0.2892, 0.9995, 0.7108, 0.0005, 0.6452, 0.0005, 0.3548, 0.9995, 0.3548, 0.9119, 0.4845, 0.9119, 0.5155, 0.0881, 0.5155, 0.0881, 0.4845, 0.9995, 0.3399, 0.9995, 0.6601, 0.0005, 0.6601, 0.0881, 0.4845, 0.0881, 0.0889, 0.0889, 0.0881, 0.9119, 0.4845, 0.0005, 0.6601, 0.0006, 0.3399, 0.9995, 0.3399, 0.0889, 0.0881, 0.9111, 0.0881, 0.9119, 0.0889, 0.9119, 0.4845, 0.4872, 0.6533, 0.1614, 0.6533, 0.4872, 0.4463, 0.9994, 0.3548, 0.9994, 0.6452, 0.0005, 0.6452, 0.0005, 0.3548, 0.5128, 0.3467, 0.5128, 0.4463, 0.4872, 0.4463, 0.4872, 0.3467, 0.1614, 0.6533, 0.1615, 0.3467, 0.4872, 0.3467, 0.4872, 0.4463, 0.0998, 3.811, 0.5124, 3.217, 0.8297, 3.217, 0.9002, 3.811, 0.0998, 3.811, 0.1703, 3.217, 0.4876, 3.217, 0.5124, 3.217, 0.0885, 0.3341, 0.0826, 0.3819, 0.0005, 0.4017, 0.0005, 0.3341, 0.0885, 0.6659, 0.0801, 0.6659, 0.0826, 0.3819, 0.0885, 0.3341, 0.9174, 0.3819, 0.9106, 0.3341, 0.9984, 0.3341, 0.9995, 0.3702, 0.9199, 0.6659, 0.9107, 0.6659, 0.9106, 0.3341, 0.9174, 0.3819, 0.9984, -4.041, 0.9106, -3.241, 0.0894, -3.241, 0.0016, -4.041, 0.9106, 0.3341, 0.9107, 0.6659, 0.0893, 0.6659, 0.0894, 0.3341, 0.9107, -3.241, 0.9199, -3.317, 0.9115, -3.234, 0.0894, 0.3341, 0.0826, 0.3819, 0.0005, 0.3702, 0.0016, 0.3341, 0.0893, 0.6659, 0.0801, 0.6659, 0.0826, 0.3819, 0.0894, 0.3341, 0.9199, 0.6659, 0.9115, 0.6659, 0.9115, 0.3341, 0.9174, 0.3819, 0.9174, 0.3819, 0.9115, 0.3341, 0.9995, 0.3341, 0.9995, 0.4017, 0.0885, -3.234, 0.0801, -3.317, 0.0893, -3.241, 0.8385, 0.3467, 0.8386, 0.6533, 0.5128, 0.6533, 0.5128, 0.4463, 0.0011, 0.4686, 0.9989, 0.4686, 1.0, 0.4694, 1.0, 0.5314, 0.0011, 0.4686, 1.0, 0.5314, 0.0, 0.5314, 0.0, 0.4694, 0.0011, 0.4686, 1.0, 0.5314, 0.0, 0.5314, 0.0, 0.4694, 0.0005, 0.0005, 0.9995, 0.0005, 0.9995, 0.9995, 0.0005, 0.9995, 0.0011, 0.4686, 1.0, 0.5314, 0.0, 0.5314, 0.0, 0.4694, 0.0011, 0.4686, 0.9989, 0.4686, 1.0, 0.4694, 1.0, 0.5314, 0.0885, 0.3341, 0.0826, 0.3819, 0.0005, 0.4017, 0.0005, 0.3341, 0.9174, 0.3819, 0.9106, 0.3341, 0.9984, 0.3341, 0.9995, 0.4017, 0.9199, 0.6659, 0.9107, 0.6659, 0.9106, 0.3341, 0.9174, 0.3819, 0.0885, 0.6659, 0.0801, 0.6659, 0.0826, 0.3819, 0.0885, 0.3341, 0.1614, 0.6533, 0.1615, 0.3467, 0.4872, 0.3467, 0.4872, 0.4463, 0.9002, -2.933, 0.4876, -2.339, 0.1703, -2.339, 0.0998, -2.933, 0.0893, 4.241, 0.0801, 4.317, 0.0885, 4.234, 0.0889, 0.9119, 0.0881, 0.9111, 0.0881, 0.5155, 0.4872, 0.6533, 0.1614, 0.6533, 0.4872, 0.4463, 0.0005, 0.6601, 0.0005, 0.3399, 0.9994, 0.3399, 0.5128, 0.3467, 0.5128, 0.4463, 0.4872, 0.4463, 0.4872, 0.3467, 0.9994, 0.3399, 0.9995, 0.6601, 0.0005, 0.6601, 0.9119, 0.5155, 0.9119, 0.9111, 0.0881, 0.5155, 0.9995, 0.3548, 0.9995, 0.6452, 0.0005, 0.6452, 0.9119, 0.9111, 0.9111, 0.9119, 0.0889, 0.9119, 0.0881, 0.5155, 0.9199, 0.6659, 0.9115, 0.6659, 0.9115, 0.3341, 0.9174, 0.3819, 0.9115, 4.234, 0.9199, 4.317, 0.9107, 4.241, 0.8385, 0.3467, 0.8386, 0.6533, 0.5128, 0.6533, 0.5128, 0.4463, 0.9174, 0.3819, 0.9115, 0.3341, 0.9995, 0.3341, 0.9995, 0.4017, 0.5128, 0.3467, 0.8385, 0.3467, 0.5128, 0.4463, 0.0894, 0.3341, 0.0826, 0.3819, 0.0005, 0.3702, 0.0016, 0.3341, 0.0893, 0.6659, 0.0801, 0.6659, 0.0826, 0.3819, 0.0894, 0.3341, 0.9106, 0.3341, 0.9107, 0.6659, 0.0893, 0.6659, 0.0894, 0.3341, 0.0016, 5.041, 0.0894, 4.241, 0.9106, 4.241, 0.9984, 5.041, 0.0011, 0.4686, 0.9989, 0.4686, 1.0, 0.4694, 1.0, 0.5314, 0.0011, 0.4686, 1.0, 0.5314, 0.0, 0.5314, 0.0, 0.4694, 0.9002, -2.933, 0.8297, -2.339, 0.5124, -2.339, 0.4876, -2.339, 0.5128, 0.3467, 0.8385, 0.3467, 0.5128, 0.4463, 0.0011, 0.4686, 0.9989, 0.4686, 1.0, 0.4694, 1.0, 0.5314])
me_malevich_003.materials.append(mat_squaremat)
me_malevich_003.materials.append(mat_material_001)
me_malevich_003.use_remesh_fix_poles = True
me_malevich_003.use_remesh_preserve_attributes = False
me_malevich_003.update()
me_malevich_003.normals_split_custom_set([tuple(v) for v in zip(*[iter([-0.007109, -1.0, 2.103e-05, -0.007108, -1.0, -4.779e-08, -0.007108, -1.0, -1.042e-07, -0.007108, -1.0, -2.623e-08, -0.007204, -1.982e-05, -1.0, -0.007204, 5.295e-08, -1.0, -0.007204, 9.95e-08, -1.0, -0.007204, 1.096e-08, -1.0, -1.0, 3.477e-07, -1.888e-10, -1.0, 3.477e-07, -1.888e-10, -1.0, 3.477e-07, -1.888e-10, -1.0, 3.477e-07, -1.888e-10, -1.0, -9.707e-09, 2.323e-07, -1.0, -9.707e-09, 2.323e-07, -1.0, -9.707e-09, 2.323e-07, -1.0, -9.707e-09, 2.323e-07, -0.007109, 2.075e-05, 1.0, -0.007109, -2.424e-08, 1.0, -0.007109, -8.921e-08, 1.0, -0.007109, -1.02e-08, 1.0, -1.0, 2.853e-07, 7.127e-07, -1.0, 2.853e-07, 7.127e-07, -1.0, 2.853e-07, 7.127e-07, -1.0, 2.853e-07, 7.127e-07, -1.0, 7.105e-07, 1.724e-07, -1.0, 7.105e-07, 1.724e-07, -1.0, 7.105e-07, 1.724e-07, -1.0, 7.105e-07, 1.724e-07, -0.00711, 1.0, -0.001105, -0.00711, 1.0, -0.0011, -0.00711, 1.0, -0.0011, -0.00711, 1.0, -0.0011, 0.0, -1.911e-07, -1.0, 0.0, -1.911e-07, -1.0, 0.0, -1.911e-07, -1.0, 0.0, -1.911e-07, -1.0, 0.0, -1.0, 0.001085, 0.0, -1.0, 0.001085, 0.0, -1.0, 0.001085, 0.0, -1.0, 0.001085, 1.0, -3.374e-07, 1.835e-10, 1.0, -3.374e-07, 1.835e-10, 1.0, -3.374e-07, 1.835e-10, 1.0, -3.374e-07, 1.835e-10, 1.0, 2.067e-08, -2.245e-07, 1.0, 2.067e-08, -2.245e-07, 1.0, 2.067e-08, -2.245e-07, 1.0, 2.067e-08, -2.245e-07, 0.0, 1.913e-07, 1.0, 0.0, 1.913e-07, 1.0, 0.0, 1.913e-07, 1.0, 0.0, 1.913e-07, 1.0, 1.0, -3.378e-07, 1.841e-10, 1.0, -3.378e-07, 1.841e-10, 1.0, -3.378e-07, 1.841e-10, 1.0, -3.378e-07, 1.841e-10, 0.6821, 3.353e-06, -0.7312, 0.6821, 1.137e-05, -0.7312, 0.6821, -3.77e-06, -0.7312, 0.6821, -9.798e-07, -0.7312, 0.6821, 0.7313, -0.000795, 0.6821, 0.7313, -0.000807, 0.6821, 0.7313, -0.0008056, 0.6821, 0.7313, -0.0008063, 0.0, 7.13e-08, -1.0, 0.0, 7.13e-08, -1.0, 0.0, 7.13e-08, -1.0, 0.0, 7.13e-08, -1.0, 0.0, 1.0, -0.001085, 0.0, 1.0, -0.001085, 0.0, 1.0, -0.001085, 0.0, 1.0, -0.001085, 0.0, -7.122e-08, 1.0, 0.0, -7.122e-08, 1.0, 0.0, -7.122e-08, 1.0, 0.0, -7.122e-08, 1.0, 0.6821, 6.415e-06, 0.7313, 0.6821, 4.49e-06, 0.7313, 0.6821, 8.464e-06, 0.7313, 0.6821, 6.954e-06, 0.7313, 1.0, -1.916e-08, -2.43e-07, 1.0, -1.916e-08, -2.43e-07, 1.0, -1.916e-08, -2.43e-07, 1.0, -1.916e-08, -2.43e-07, 1.0, -2.43e-07, 1.324e-10, 1.0, -2.43e-07, 1.324e-10, 1.0, -2.43e-07, 1.324e-10, 1.0, -2.43e-07, 1.324e-10, 0.0, -1.0, -1.013e-07, 0.0, -1.0, -1.013e-07, 0.0, -1.0, -1.013e-07, 0.0, -1.0, -1.013e-07, 1.0, 5.323e-09, -2.427e-07, 1.0, 5.323e-09, -2.427e-07, 1.0, 5.323e-09, -2.427e-07, 1.0, 5.323e-09, -2.427e-07, 1.0, -2.429e-07, 1.335e-10, 1.0, -2.429e-07, 1.335e-10, 1.0, -2.429e-07, 1.335e-10, 1.0, -2.429e-07, 1.335e-10, 0.0, -7.348e-08, 1.0, 0.0, -7.348e-08, 1.0, 0.0, -7.348e-08, 1.0, 0.0, -7.348e-08, 1.0, 0.0, 1.0, 1.071e-07, 0.0, 1.0, 1.071e-07, 0.0, 1.0, 1.071e-07, 0.0, 1.0, 1.071e-07, 1.0, -3.744e-07, 2.014e-10, 1.0, -3.744e-07, 2.014e-10, 1.0, -3.744e-07, 2.014e-10, 1.0, -3.744e-07, 2.014e-10, 1.0, -2.091e-08, -2.479e-07, 1.0, -2.091e-08, -2.479e-07, 1.0, -2.091e-08, -2.479e-07, 1.0, -2.091e-08, -2.479e-07, 0.0, 7.34e-08, -1.0, 0.0, 7.34e-08, -1.0, 0.0, 7.34e-08, -1.0, 0.0, 7.34e-08, -1.0, 1.0, -2.485e-07, 1.38e-10, 1.0, -2.485e-07, 1.38e-10, 1.0, -2.485e-07, 1.38e-10, 1.0, -2.485e-07, 1.38e-10, 1.0, -7.668e-08, -1.228e-07, 1.0, -7.668e-08, -1.228e-07, 1.0, -7.668e-08, -1.228e-07, 1.0, -7.668e-08, -1.228e-07, 0.0, -1.0, 0.001084, 0.0, -1.0, 0.001084, 0.0, -1.0, 0.001084, 0.0, -1.0, 0.001084, 0.6821, -0.7313, -4.046e-06, 0.6821, -0.7313, -1.246e-05, 0.6821, -0.7313, 9.567e-06, 0.6821, -0.7313, 7.454e-06, 1.0, 2.893e-08, -2.266e-07, 1.0, 2.893e-08, -2.266e-07, 1.0, 2.893e-08, -2.266e-07, 1.0, 2.893e-08, -2.266e-07, 0.0, 1.0, 5.112e-08, 0.0, 1.0, 5.112e-08, 0.0, 1.0, 5.112e-08, 0.0, 1.0, 5.112e-08, 1.0, -1.498e-07, 0.0, 1.0, -1.497e-07, 0.0, 1.0, -1.572e-07, 0.0, -1.0, 1.535e-07, 0.0, -1.0, 1.535e-07, 0.0, -1.0, 1.535e-07, 0.0, -1.0, 1.535e-07, 0.0, -0.000125, 4.274e-08, -1.0, -0.000125, 4.274e-08, -1.0, -0.000125, 4.274e-08, -1.0, -1.0, 1.581e-07, -1.543e-11, -1.0, 1.581e-07, -1.543e-11, -1.0, 1.982e-07, 8.765e-08, -1.0, 2.614e-07, 2.258e-07, -0.000125, 4.274e-08, -1.0, -0.000125, 4.274e-08, -1.0, -0.000125, 4.274e-08, -1.0, -1.0, 1.982e-07, 8.765e-08, -1.0, 3.027e-07, 3.162e-07, -1.0, 3.027e-07, 3.162e-07, -1.0, 2.614e-07, 2.258e-07, 0.001685, 1.0, 0.0, 0.001685, 1.0, 0.0, 0.001685, 1.0, 0.0, -1.0, 1.509e-07, 0.0, -1.0, 1.509e-07, 0.0, -1.0, 1.509e-07, 0.0, -1.0, 1.509e-07, 0.0, 0.001693, 1.0, 0.0, 0.001693, 1.0, 0.0, 0.001693, 1.0, 0.0, 0.001693, 1.0, 0.0, 0.001689, 1.0, 1.609e-07, 0.001689, 1.0, 1.609e-07, 0.001689, 1.0, 1.609e-07, 0.001689, 1.0, 1.609e-07, -1.0, 4.371e-07, 1.783e-07, -1.0, 4.371e-07, 1.783e-07, -1.0, 4.371e-07, 1.783e-07, -1.0, 4.371e-07, 1.783e-07, -1.0, -1.943e-08, 0.0, -1.0, -1.943e-08, 0.0, -1.0, -1.943e-08, 0.0, -1.0, -1.943e-08, 0.0, 0.03613, 0.7094, -0.7039, 0.03613, 0.7094, -0.7039, 0.03609, 0.7094, -0.7039, 0.03609, 0.7094, -0.7039, -0.0178, 0.6528, -0.7573, -0.01782, 0.6528, -0.7573, -0.01784, 0.6528, -0.7573, -0.01779, 0.6528, -0.7573, -0.126, -0.7063, 0.6966, -0.126, -0.7063, 0.6966, -0.126, -0.7063, 0.6966, -0.126, -0.7063, 0.6966, 0.0176, -0.6075, 0.7941, 0.01761, -0.6075, 0.7941, 0.01761, -0.6075, 0.7941, 0.01762, -0.6075, 0.7941, -1.0, 2.757e-07, -6.625e-10, -1.0, 2.757e-07, -6.625e-10, -1.0, 2.757e-07, -6.625e-10, -1.0, 2.757e-07, -6.625e-10, 2.611e-07, 0.0, 1.0, 2.611e-07, 0.0, 1.0, 2.611e-07, 0.0, 1.0, 2.611e-07, 0.0, 1.0, -1.0, 3.089e-06, 0.0, -1.0, 3.089e-06, 0.0, -1.0, 3.089e-06, 0.0, -0.1194, 0.7079, 0.6961, -0.1194, 0.7079, 0.6961, -0.1194, 0.7079, 0.6961, -0.1194, 0.7079, 0.6961, 0.0184, 0.6191, 0.7851, 0.01843, 0.6191, 0.7851, 0.01841, 0.6191, 0.7851, 0.01844, 0.6191, 0.7851, -0.01873, -0.6662, -0.7456, -0.01871, -0.6662, -0.7456, -0.01871, -0.6662, -0.7456, -0.0187, -0.6662, -0.7456, 0.0282, -0.7108, -0.7029, 0.0282, -0.7108, -0.7029, 0.0282, -0.7108, -0.7029, 0.02822, -0.7108, -0.7029, -1.0, 3.093e-06, 0.0, -1.0, 3.093e-06, 0.0, -1.0, 3.093e-06, 0.0, 0.001369, -1.0, -1.527e-07, 0.001369, -1.0, -1.527e-07, 0.001369, -1.0, -1.527e-07, 0.001369, -1.0, -1.527e-07, 4.393e-08, 7.493e-08, -1.0, 1.538e-06, 7.505e-08, -1.0, 1.538e-06, 7.505e-08, -1.0, 1.491e-06, 7.504e-08, -1.0, 1.71e-09, 1.0, 6.55e-08, -1.706e-09, 1.0, 1.827e-07, 1.811e-09, 1.0, 6.202e-08, 1.811e-09, 1.0, 6.202e-08, 4.393e-08, 7.493e-08, -1.0, 1.491e-06, 7.504e-08, -1.0, 0.0, 7.493e-08, -1.0, 0.0, 7.493e-08, -1.0, 1.0, -2.504e-07, -2.519e-07, 1.0, -2.504e-07, -2.519e-07, 1.0, -2.504e-07, -2.519e-07, 1.0, -2.504e-07, -2.519e-07, -4.798e-10, -7.489e-08, 1.0, -1.696e-08, -7.509e-08, 1.0, 0.0, -7.489e-08, 1.0, 0.0, -7.489e-08, 1.0, 1.71e-09, 1.0, 6.55e-08, -1.815e-09, 1.0, 1.865e-07, -1.815e-09, 1.0, 1.865e-07, -1.706e-09, 1.0, 1.827e-07, 0.02821, -0.7108, 0.7029, 0.0282, -0.7108, 0.7029, 0.02822, -0.7108, 0.7029, 0.0282, -0.7108, 0.7029, -0.1373, 0.7075, -0.6933, -0.1373, 0.7075, -0.6933, -0.1373, 0.7075, -0.6933, -0.1373, 0.7075, -0.6933, 0.01838, 0.6191, -0.7851, 0.0184, 0.6191, -0.7851, 0.01839, 0.6191, -0.7851, 0.01841, 0.6191, -0.7851, -0.01871, -0.6662, 0.7456, -0.01873, -0.6662, 0.7456, -0.0187, -0.6662, 0.7456, -0.01871, -0.6662, 0.7456, 0.001031, -1.0, -1.051e-06, 0.001031, -1.0, 5.756e-08, 0.001031, -1.0, 8.202e-08, 0.001031, -1.0, 5.282e-08, -1.0, -5.229e-07, 8.913e-08, -1.0, -5.229e-07, 8.913e-08, -1.0, -5.229e-07, 8.913e-08, -1.0, -5.229e-07, 8.913e-08, -1.0, 0.0, 0.0, -1.0, 0.0, 0.0, -1.0, 0.0, 0.0, -1.0, 2.93e-07, 3.156e-07, -1.0, 0.0, 3.165e-07, -1.0, 2.598e-07, 2.255e-07, 0.001371, -1.0, 0.0, 0.001371, -1.0, 0.0, 0.001371, -1.0, 0.0, -0.000125, -4.27e-08, 1.0, -0.000125, -4.27e-08, 1.0, -0.0001249, -4.27e-08, 1.0, 0.001363, -1.0, 0.0, 0.001363, -1.0, 0.0, 0.001363, -1.0, 0.0, 0.001363, -1.0, 0.0, -0.0001249, -4.27e-08, 1.0, -0.0001249, -4.27e-08, 1.0, -0.000125, -4.27e-08, 1.0, -1.0, 1.539e-07, 0.0, -1.0, 2.491e-07, 2.026e-07, -1.0, 2.598e-07, 2.255e-07, 1.0, -1.572e-07, 0.0, 1.0, -1.574e-07, 0.0, 1.0, -1.498e-07, 0.0, -1.0, 2.491e-07, 2.026e-07, -1.0, 3.021e-07, 3.156e-07, -1.0, 2.93e-07, 3.156e-07, -1.0, 2.598e-07, 2.255e-07, -0.01782, 0.6528, 0.7573, -0.0178, 0.6528, 0.7573, -0.01779, 0.6528, 0.7573, -0.0178, 0.6528, 0.7573, -1.0, 0.0, 0.0, -1.0, 0.0, 0.0, -1.0, 0.0, 0.0, 0.001686, 1.0, -1.527e-07, 0.001686, 1.0, -1.527e-07, 0.001686, 1.0, -1.527e-07, 0.001686, 1.0, -1.527e-07, 0.03601, 0.7094, 0.7039, 0.03601, 0.7094, 0.7039, 0.03602, 0.7094, 0.7039, 0.03602, 0.7094, 0.7039, 0.001213, 1.0, 2.265e-09, 0.001213, 1.0, 1.522e-08, 0.001213, 1.0, -6.223e-08, -0.1363, -0.706, -0.6949, -0.1363, -0.706, -0.6949, -0.1363, -0.706, -0.6949, -0.1363, -0.706, -0.6949, 0.01761, -0.6075, -0.7941, 0.0176, -0.6075, -0.7941, 0.01762, -0.6075, -0.7941, 0.01761, -0.6075, -0.7941, 2.275e-07, 0.0, -1.0, 2.275e-07, 0.0, -1.0, 2.275e-07, 0.0, -1.0, 2.275e-07, 0.0, -1.0, -1.0, 2.805e-07, 1.045e-09, -1.0, 2.805e-07, 1.045e-09, -1.0, 2.805e-07, 1.045e-09, -1.0, 2.805e-07, 1.045e-09, -4.798e-10, -7.489e-08, 1.0, -1.749e-08, -7.51e-08, 1.0, -1.749e-08, -7.51e-08, 1.0, -1.696e-08, -7.509e-08, 1.0, 1.71e-09, -1.0, -3.474e-09, -1.706e-09, -1.0, -1.206e-07, 1.811e-09, -1.0, 0.0, 1.811e-09, -1.0, 0.0, -1.0, 1.513e-07, 2.912e-07, -1.0, 1.513e-07, 2.912e-07, -1.0, 1.513e-07, 2.912e-07, -1.0, 1.513e-07, 2.912e-07, 0.001363, -1.0, 0.0, 0.001363, -1.0, 0.0, 0.001363, -1.0, 0.0, 1.71e-09, -1.0, -3.474e-09, -1.815e-09, -1.0, -1.243e-07, -1.815e-09, -1.0, -1.243e-07, -1.706e-09, -1.0, -1.206e-07])] * 3)])
me_malevich_004 = bpy.data.meshes.new('Malevich.004')
me_malevich_004.from_pydata([(-0.004871, -0.3271, -0.0123), (-0.004871, -0.3271, 0.01234), (-0.004872, 0.3269, 0.01234), (-0.004872, 0.3269, -0.0123), (-0.009455, -0.3271, -0.01229), (-0.004871, -0.3271, -0.3268), (-0.02074, -0.3271, -0.3267), (0.01398, -0.3341, -0.3341), (-0.004871, -0.3271, -0.3275), (-0.02074, -0.327, -0.3275), (-0.004872, 0.3269, -0.3275), (-0.02074, 0.3269, -0.3275), (-0.004872, 0.3269, -0.3268), (0.01398, 0.3342, -0.3341), (-0.01389, 0.3341, -0.3322), (-0.01372, 0.3976, -0.3975), (-0.02074, 0.3269, -0.3267), (-0.02074, 0.3976, -0.3966), (-0.02074, 0.3269, -0.01229), (-0.02074, 0.3976, 0.3966), (-0.02074, 0.3269, 0.01233), (-0.009455, 0.3269, -0.01229), (-0.009455, 0.3269, 0.01233), (-0.02074, 0.3269, 0.3268), (-0.009455, -0.3271, 0.01233), (-0.02074, -0.3271, 0.01233), (0.01398, -0.3271, 0.3269), (0.01398, -0.3341, 0.3341), (-0.004871, -0.3271, 0.3275), (-0.02074, -0.3271, 0.3268), (-0.02074, -0.3974, 0.3966), (-0.01361, -0.3341, 0.3322), (-0.02074, -0.327, 0.3275), (-0.01366, -0.3974, 0.3975), (-0.02074, -0.3963, 0.3975), (0.017, -0.3974, 0.3975), (0.017, 0.3976, 0.3975), (0.017, -0.3974, -0.3975), (-0.02074, -0.3974, -0.3966), (-0.01366, -0.3974, -0.3975), (-0.02074, -0.3968, -0.3975), (-0.01361, -0.3341, -0.3322), (-0.02074, 0.3969, -0.3975), (0.017, 0.3976, -0.3975), (-0.01368, 0.3976, 0.3975), (-0.02074, 0.3967, 0.3975), (-0.01389, 0.3341, 0.3322), (-0.02074, 0.3269, 0.3275), (0.01398, 0.3342, 0.3341), (-0.004872, 0.3269, 0.3269), (-0.004872, 0.3269, 0.3275), (-0.02074, -0.3271, -0.01229), (-0.01927, 0.3976, 0.3985), (0.01771, 0.3972, 0.3982), (-0.01927, -0.3987, 0.3985), (-0.01927, 0.4667, 0.4678), (-0.01927, 0.3984, -0.3983), (0.01771, 0.3981, -0.398), (-0.01927, -0.3987, -0.3983), (-0.01927, 0.4677, -0.4676), (0.01969, 0.4677, -0.4676), (-0.01927, -0.468, -0.4676), (0.01969, -0.468, -0.4676), (-0.01927, -0.468, 0.4678), (0.01969, -0.468, 0.4678), (0.01969, 0.4667, 0.4678), (0.01771, -0.3984, -0.398), (0.01771, -0.3984, 0.3982)], [], [(2, 1, 0), (0, 1, 2, 3), (0, 3, 2), (3, 0, 4), (3, 8, 5, 0), (4, 0, 5, 6), (41, 6, 5, 7), (8, 7, 5), (3, 12, 10, 8), (9, 41, 7, 8), (9, 8, 10, 11), (14, 11, 10, 13), (12, 13, 10), (16, 14, 13, 12), (15, 42, 11, 14), (17, 15, 14, 16), (17, 16, 18, 19), (21, 18, 16, 12), (18, 20, 23, 19), (18, 21, 22, 20), (4, 24, 22, 21), (21, 12, 3), (4, 21, 3), (22, 24, 1), (1, 2, 22), (22, 2, 49, 23), (22, 23, 20), (24, 25, 29, 26), (25, 24, 4, 51), (24, 26, 1), (1, 26, 28), (29, 31, 27, 26), (26, 27, 28), (30, 29, 25, 38), (30, 33, 31, 29), (31, 32, 28, 27), (33, 34, 32, 31), (35, 33, 30, 38), (33, 35, 36, 34), (36, 35, 37, 43), (39, 37, 35, 38), (39, 38, 6, 41), (25, 51, 6, 38), (40, 39, 41, 9), (37, 39, 40, 42), (40, 9, 11, 42), (15, 43, 37, 42), (44, 36, 43, 19), (43, 15, 17, 19), (36, 44, 45, 34), (44, 19, 23, 46), (45, 44, 46, 47), (47, 46, 48, 50), (46, 23, 49, 48), (50, 48, 49), (47, 50, 28, 32), (1, 28, 50, 49), (1, 49, 2), (45, 47, 32, 34), (4, 6, 51), (56, 57, 53, 52), (52, 53, 67, 54), (55, 52, 54, 63), (59, 56, 52, 55), (58, 66, 57, 56), (61, 58, 56, 59), (60, 59, 55, 65), (62, 61, 59, 60), (64, 63, 61, 62), (63, 54, 58, 61), (65, 55, 63, 64), (67, 64, 62, 66), (66, 62, 60, 57), (64, 67, 53, 65), (65, 53, 57, 60), (54, 67, 66, 58)])
me_malevich_004.polygons.foreach_set('use_smooth', [1, 1, 1, 1, 1, 0, 0, 0, 1, 0, 0, 0, 0, 0, 0, 0, 0, 0, 0, 0, 1, 0, 1, 1, 1, 0, 0, 0, 0, 0, 1, 0, 0, 0, 0, 0, 0, 1, 1, 1, 1, 0, 0, 0, 1, 0, 1, 1, 1, 1, 0, 0, 0, 0, 0, 0, 1, 1, 0, 0, 0, 0, 0, 0, 0, 0, 0, 0, 0, 0, 0, 0, 0, 0, 0, 0])
me_malevich_004.polygons.foreach_set('material_index', [1, 2, 1, 1, 2, 1, 1, 1, 2, 1, 1, 1, 1, 1, 1, 1, 1, 1, 1, 1, 1, 1, 1, 1, 1, 1, 1, 1, 1, 1, 1, 1, 1, 1, 1, 1, 1, 1, 1, 0, 1, 1, 1, 1, 1, 1, 1, 1, 1, 1, 1, 1, 1, 1, 1, 1, 2, 2, 1, 1, 2, 2, 2, 2, 2, 2, 2, 2, 2, 2, 2, 2, 2, 2, 2, 2])
_k = set([(0, 1), (0, 3), (0, 4), (0, 5), (1, 2), (1, 24), (1, 26), (2, 3), (2, 22), (2, 49), (3, 12), (3, 21), (4, 21), (4, 24), (5, 8), (8, 10), (10, 12), (15, 17), (15, 42), (15, 43), (17, 19), (19, 44), (21, 22), (22, 24), (26, 28), (28, 50), (30, 33), (30, 38), (33, 34), (33, 35), (34, 45), (35, 36), (35, 37), (36, 43), (36, 44), (37, 39), (37, 43), (38, 39), (39, 40), (40, 42), (44, 45), (49, 50)])
me_malevich_004.attributes.new('sharp_edge', 'BOOLEAN', 'EDGE').data.foreach_set('value', [ (min(e.vertices), max(e.vertices)) in _k for e in me_malevich_004.edges])
_uv = me_malevich_004.uv_layers.new(name='UVMap')
_uv.uv.foreach_set('vector', [0.0005, 0.6452, 0.9995, 0.6452, 0.9995, 0.3548, 0.0881, 0.4845, 0.0881, 0.5155, 0.9119, 0.5155, 0.9119, 0.4845, 0.9995, 0.3548, 0.0005, 0.3548, 0.0005, 0.6452, 0.0005, 0.6601, 0.9995, 0.6601, 0.9995, 0.3399, 0.9119, 0.4845, 0.0889, 0.0881, 0.0881, 0.0889, 0.0881, 0.4845, 0.5128, 0.4463, 0.5128, 0.6533, 0.8386, 0.6533, 0.8385, 0.3467, 0.9174, 0.3819, 0.9115, 0.3341, 0.9115, 0.6659, 0.9199, 0.6659, 0.0893, -3.241, 0.0801, -3.317, 0.0885, -3.234, 0.9119, 0.4845, 0.9119, 0.0889, 0.9111, 0.0881, 0.0889, 0.0881, 0.0894, 0.3341, 0.0826, 0.3819, 0.0801, 0.6659, 0.0893, 0.6659, 0.0894, 0.3341, 0.0893, 0.6659, 0.9107, 0.6659, 0.9106, 0.3341, 0.9174, 0.3819, 0.9106, 0.3341, 0.9107, 0.6659, 0.9199, 0.6659, 0.9115, -3.234, 0.9199, -3.317, 0.9107, -3.241, 0.0885, 0.3341, 0.0826, 0.3819, 0.0801, 0.6659, 0.0885, 0.6659, 0.9995, 0.3702, 0.9984, 0.3341, 0.9106, 0.3341, 0.9174, 0.3819, 0.0005, 0.3341, 0.0005, 0.4017, 0.0826, 0.3819, 0.0885, 0.3341, 0.9002, 3.811, 0.8297, 3.217, 0.5124, 3.217, 0.0998, 3.811, 0.4872, 0.4463, 0.4872, 0.3467, 0.1615, 0.3467, 0.1614, 0.6533, 0.5124, 3.217, 0.4876, 3.217, 0.1703, 3.217, 0.0998, 3.811, 0.4872, 0.3467, 0.4872, 0.4463, 0.5128, 0.4463, 0.5128, 0.3467, 0.0005, 0.3548, 0.0005, 0.6452, 0.9994, 0.6452, 0.9994, 0.3548, 0.4872, 0.4463, 0.1614, 0.6533, 0.4872, 0.6533, 0.9995, 0.3399, 0.0006, 0.3399, 0.0005, 0.6601, 0.9994, 0.3399, 0.0005, 0.3399, 0.0005, 0.6601, 0.0005, 0.6601, 0.9995, 0.6601, 0.9994, 0.3399, 0.5128, 0.4463, 0.5128, 0.6533, 0.8386, 0.6533, 0.8385, 0.3467, 0.5128, 0.4463, 0.8385, 0.3467, 0.5128, 0.3467, 0.4872, 0.4463, 0.4872, 0.3467, 0.1615, 0.3467, 0.1614, 0.6533, 0.4872, 0.3467, 0.4872, 0.4463, 0.5128, 0.4463, 0.5128, 0.3467, 0.4872, 0.4463, 0.1614, 0.6533, 0.4872, 0.6533, 0.0881, 0.5155, 0.0881, 0.9111, 0.0889, 0.9119, 0.0885, 0.3341, 0.0826, 0.3819, 0.0801, 0.6659, 0.0885, 0.6659, 0.0885, 4.234, 0.0801, 4.317, 0.0893, 4.241, 0.0998, -2.933, 0.1703, -2.339, 0.4876, -2.339, 0.9002, -2.933, 0.0005, 0.3341, 0.0005, 0.4017, 0.0826, 0.3819, 0.0885, 0.3341, 0.9174, 0.3819, 0.9106, 0.3341, 0.9107, 0.6659, 0.9199, 0.6659, 0.9995, 0.4017, 0.9984, 0.3341, 0.9106, 0.3341, 0.9174, 0.3819, 1.0, 0.5314, 1.0, 0.4694, 0.9989, 0.4686, 0.0011, 0.4686, 0.0, 0.4694, 0.0, 0.5314, 1.0, 0.5314, 0.0011, 0.4686, 0.0005, 0.9995, 0.9995, 0.9995, 0.9995, 0.0005, 0.0005, 0.0005, 0.0, 0.4694, 0.0, 0.5314, 1.0, 0.5314, 0.0011, 0.4686, 0.9995, 0.4017, 0.9995, 0.3341, 0.9115, 0.3341, 0.9174, 0.3819, 0.4876, -2.339, 0.5124, -2.339, 0.8297, -2.339, 0.9002, -2.933, 0.0016, 0.3341, 0.0005, 0.3702, 0.0826, 0.3819, 0.0894, 0.3341, 1.0, 0.5314, 1.0, 0.4694, 0.9989, 0.4686, 0.0011, 0.4686, 0.0016, -4.041, 0.0894, -3.241, 0.9106, -3.241, 0.9984, -4.041, 0.0, 0.4694, 0.0, 0.5314, 1.0, 0.5314, 0.0011, 0.4686, 0.0, 0.4694, 0.0, 0.5314, 1.0, 0.5314, 0.0011, 0.4686, 1.0, 0.5314, 1.0, 0.4694, 0.9989, 0.4686, 0.0011, 0.4686, 1.0, 0.5314, 1.0, 0.4694, 0.9989, 0.4686, 0.0011, 0.4686, 0.9995, 0.4017, 0.9995, 0.3341, 0.9115, 0.3341, 0.9174, 0.3819, 0.0016, 0.3341, 0.0005, 0.3702, 0.0826, 0.3819, 0.0894, 0.3341, 0.0894, 0.3341, 0.0826, 0.3819, 0.0801, 0.6659, 0.0893, 0.6659, 0.9174, 0.3819, 0.9115, 0.3341, 0.9115, 0.6659, 0.9199, 0.6659, 0.9107, 4.241, 0.9199, 4.317, 0.9115, 4.234, 0.0894, 0.3341, 0.0893, 0.6659, 0.9107, 0.6659, 0.9106, 0.3341, 0.0881, 0.5155, 0.0889, 0.9119, 0.9111, 0.9119, 0.9119, 0.9111, 0.0881, 0.5155, 0.9119, 0.9111, 0.9119, 0.5155, 0.9984, 5.041, 0.9106, 4.241, 0.0894, 4.241, 0.0016, 5.041, 0.5128, 0.4463, 0.8385, 0.3467, 0.5128, 0.3467, 0.0745, 0.2892, 0.0748, 0.6893, 0.9252, 0.6893, 0.9255, 0.2892, 0.0754, 0.3307, 0.0758, 0.6521, 0.9252, 0.6521, 0.9256, 0.3307, 0.0643, -6.089, 0.1288, -5.113, 0.8721, -5.113, 0.9367, -6.089, 0.9956, 0.9087, 0.9222, 0.0443, 0.0778, 0.0335, 0.0044, 0.896, 0.0744, 0.3307, 0.0748, 0.6521, 0.9251, 0.6521, 0.9255, 0.3307, 0.9367, 7.089, 0.8721, 6.113, 0.128, 6.113, 0.0633, 7.089, 0.9995, 0.7108, 0.9995, 0.2892, 0.0005, 0.2892, 0.0005, 0.7108, 0.9995, 0.6693, 0.9995, 0.3307, 0.0005, 0.3307, 0.0005, 0.6693, 0.9995, 0.7108, 0.9995, 0.2892, 0.0005, 0.2892, 0.0005, 0.7108, 0.0044, -10.76, 0.0778, -9.896, 0.9222, -9.896, 0.9956, -10.76, 0.9984, 0.6693, 0.9984, 0.3307, 0.0005, 0.3307, 0.0005, 0.6693, 0.9218, -9.892, 0.9956, -10.76, 0.0044, -10.76, 0.0782, -9.892, 0.8761, -9.798, 0.9418, -10.9, 0.0582, -10.9, 0.124, -9.798, 0.9418, 3.944, 0.8761, 2.839, 0.1248, 2.839, 0.0592, 3.944, 0.9956, 0.896, 0.9218, 0.0292, 0.0782, 0.04, 0.0044, 0.9087, 0.0745, 0.2892, 0.0748, 0.6893, 0.9252, 0.6893, 0.9255, 0.2892])
me_malevich_004.materials.append(mat_squaremat)
me_malevich_004.materials.append(mat_frame_wood)
me_malevich_004.materials.append(mat_frame_white)
me_malevich_004.use_remesh_fix_poles = True
me_malevich_004.use_remesh_preserve_attributes = False
me_malevich_004.update()
me_malevich_004.normals_split_custom_set([tuple(v) for v in zip(*[iter([1.0, 4.56e-07, -3.948e-06, 1.0, 3.053e-07, 0.0, 1.0, 3.09e-07, -9.692e-08, -1.0, -3.825e-07, 2.023e-06, -1.0, -3.825e-07, 2.023e-06, -1.0, -3.825e-07, 2.023e-06, -1.0, -3.825e-07, 2.023e-06, 1.0, 3.09e-07, -9.692e-08, 1.0, 4.597e-07, -4.045e-06, 1.0, 4.56e-07, -3.948e-06, -0.0006394, 4.253e-08, -1.0, -0.0006395, 4.242e-08, -1.0, -0.0006395, 4.242e-08, -1.0, -1.0, -3.5e-07, 9.038e-08, -1.0, -4.164e-07, 2.285e-07, -1.0, -4.585e-07, 3.161e-07, -1.0, -4.585e-07, 3.161e-07, 0.003887, 1.0, -4.503e-05, 0.003887, 1.0, -4.503e-05, 0.003887, 1.0, -4.503e-05, 0.003887, 1.0, -4.503e-05, -0.03065, 0.6346, -0.7722, -0.03076, 0.6346, -0.7723, -0.03219, 0.6377, -0.7696, -0.03239, 0.6376, -0.7697, -0.3602, -0.9318, -0.04543, -0.3602, -0.9318, -0.04543, -0.3602, -0.9318, -0.04543, -1.0, -3.5e-07, 9.038e-08, -1.0, -3.065e-07, 3.59e-12, -1.0, -3.065e-07, 3.59e-12, -1.0, -4.164e-07, 2.285e-07, 0.03005, -0.5852, 0.8103, 0.03016, -0.5852, 0.8103, 0.02997, -0.5853, 0.8103, 0.03018, -0.5852, 0.8103, -1.527e-06, -4.557e-08, 1.0, -1.527e-06, -4.557e-08, 1.0, -1.527e-06, -4.557e-08, 1.0, -1.527e-06, -4.557e-08, 1.0, 0.02885, 0.5755, 0.8173, 0.02877, 0.5755, 0.8173, 0.02892, 0.5756, 0.8173, 0.02865, 0.5756, 0.8172, -0.3613, 0.9324, -0.005353, -0.3613, 0.9324, -0.005353, -0.3613, 0.9324, -0.005353, -0.02922, -0.6232, -0.7815, -0.02914, -0.6232, -0.7815, -0.03073, -0.6261, -0.7791, -0.03055, -0.6262, -0.7791, -0.126, 0.7063, 0.6966, -0.126, 0.7063, 0.6966, -0.126, 0.7063, 0.6966, -0.126, 0.7063, 0.6966, 0.03608, -0.7094, -0.7039, 0.03612, -0.7094, -0.7039, 0.03611, -0.7094, -0.7039, 0.03611, -0.7094, -0.7039, -1.0, -4.282e-07, 1.783e-07, -1.0, -4.282e-07, 1.783e-07, -1.0, -4.282e-07, 1.783e-07, -1.0, -4.282e-07, 1.783e-07, 0.002853, -1.0, -4.243e-05, 0.002853, -1.0, -4.243e-05, 0.002853, -1.0, -4.243e-05, 0.002853, -1.0, -4.243e-05, -1.0, -3.886e-08, 0.0, -1.0, -3.886e-08, 0.0, -1.0, -3.886e-08, 0.0, -1.0, -3.886e-08, 0.0, 0.001674, -1.0, 0.0, 0.001674, -1.0, 0.0, 0.001674, -1.0, 0.0, 0.001674, -1.0, 0.0, -1.0, -3.063e-07, 0.0, -1.0, -3.063e-07, 0.0, -1.0, -3.063e-07, 0.0, -1.0, -3.063e-07, 0.0, 0.008661, -1.0, 0.0, 0.008661, -1.0, 0.0, 0.008661, -1.0, 0.0, -0.0006395, 4.242e-08, -1.0, -0.0006394, 4.253e-08, -1.0, -0.0006394, 4.253e-08, -1.0, -0.0006395, -4.291e-08, 1.0, -0.0006387, -4.292e-08, 1.0, -0.0006387, -4.292e-08, 1.0, -0.0006387, -4.292e-08, 1.0, -0.0006395, -4.291e-08, 1.0, -0.0006395, -4.291e-08, 1.0, 0.004805, -1.0, 5.618e-05, 0.004805, -1.0, 5.618e-05, 0.004805, -1.0, 5.618e-05, 0.004805, -1.0, 5.618e-05, 0.001674, -1.0, 0.0, 0.001674, -1.0, 0.0, 0.001674, -1.0, 0.0, 0.001038, 1.0, -4.298e-07, 0.001038, 1.0, -2.399e-07, 0.001038, 1.0, -2.179e-07, 0.001038, 1.0, -2.263e-07, 0.001384, 1.0, 0.0, 0.001384, 1.0, 0.0, 0.001384, 1.0, 0.0, 0.001384, 1.0, 0.0, 0.006491, 1.0, -0.0004167, 0.006491, 1.0, -0.0004098, 0.006491, 1.0, -0.000417, -0.9993, -0.03808, 3.801e-06, -0.001666, -1.0, 9.983e-05, -0.7154, -0.6987, 6.975e-05, -0.01871, 0.6662, 0.7456, -0.0187, 0.6662, 0.7456, -0.01873, 0.6662, 0.7456, -0.01871, 0.6662, 0.7456, -0.02481, -0.7235, -0.6899, -0.02481, -0.7235, -0.6899, -0.02481, -0.7235, -0.6899, -1.0, -4.542e-07, 1.799e-07, -1.0, -4.542e-07, 1.799e-07, -1.0, -4.542e-07, 1.799e-07, -1.0, -4.542e-07, 1.799e-07, 0.02821, 0.7108, 0.7029, 0.02822, 0.7108, 0.7029, 0.0282, 0.7108, 0.7029, 0.02821, 0.7108, 0.7029, 0.03016, -0.5852, -0.8103, 0.0301, -0.5852, -0.8103, 0.03018, -0.5852, -0.8103, 0.02997, -0.5853, -0.8103, -0.1373, -0.7075, -0.6933, -0.1373, -0.7075, -0.6933, -0.1373, -0.7075, -0.6933, -0.1373, -0.7075, -0.6933, 0.0, -1.0, 4.018e-08, 0.0, -1.0, 4.336e-08, 0.0, -1.0, 4.336e-08, 0.0, -1.0, -5.907e-08, -1.984e-06, -3.744e-08, 1.0, -1.984e-06, -3.744e-08, 1.0, -5.999e-08, -3.755e-08, 1.0, -1.93e-06, -3.745e-08, 1.0, 1.0, 3.794e-07, -1.253e-07, 1.0, 3.794e-07, -1.253e-07, 1.0, 3.794e-07, -1.253e-07, 1.0, 3.794e-07, -1.253e-07, 0.0, -1.0, -6.202e-08, 0.0, -1.0, -6.202e-08, 0.0, -1.0, 4.018e-08, 0.0, -1.0, -5.907e-08, 0.02822, 0.7108, -0.7029, 0.0282, 0.7108, -0.7029, 0.02821, 0.7108, -0.7029, 0.0282, 0.7108, -0.7029, -1.0, -1.464e-07, 2.912e-07, -1.0, -1.464e-07, 2.912e-07, -1.0, -1.464e-07, 2.912e-07, -1.0, -1.464e-07, 2.912e-07, -0.1194, -0.7079, 0.6961, -0.1194, -0.7079, 0.6961, -0.1194, -0.7079, 0.6961, -0.1194, -0.7079, 0.6961, 0.0, 3.752e-08, -1.0, 0.0, 3.752e-08, -1.0, 0.0, 3.752e-08, -1.0, 0.0, 3.746e-08, -1.0, -1.0, -2.78e-07, -6.625e-10, -1.0, -2.78e-07, -6.625e-10, -1.0, -2.78e-07, -6.625e-10, -1.0, -2.78e-07, -6.625e-10, 0.0, 3.746e-08, -1.0, 0.0, 3.746e-08, -1.0, 0.0, 3.752e-08, -1.0, 0.0, 3.746e-08, -1.0, 0.0, 1.0, 6.202e-08, 0.0, 1.0, 6.202e-08, 0.0, 1.0, -5.185e-08, 0.0, 1.0, 5.874e-08, 0.0, 1.0, -5.185e-08, 0.0, 1.0, -5.54e-08, 0.0, 1.0, -5.54e-08, 0.0, 1.0, 5.874e-08, -5.999e-08, -3.755e-08, 1.0, 0.0, -3.755e-08, 1.0, 0.0, -3.755e-08, 1.0, -1.93e-06, -3.745e-08, 1.0, 0.036, -0.7094, 0.7039, 0.036, -0.7094, 0.7039, 0.03599, -0.7094, 0.7039, 0.03599, -0.7094, 0.7039, -0.1363, 0.706, -0.6949, -0.1363, 0.706, -0.6949, -0.1363, 0.706, -0.6949, -0.1363, 0.706, -0.6949, 0.02877, 0.5755, -0.8173, 0.02885, 0.5755, -0.8173, 0.02869, 0.5756, -0.8172, 0.02887, 0.5755, -0.8173, -0.02909, -0.6232, 0.7815, -0.02922, -0.6232, 0.7815, -0.03055, -0.6262, 0.7791, -0.03073, -0.6261, 0.7791, -0.3613, 0.9324, 0.005353, -0.3613, 0.9324, 0.005353, -0.3613, 0.9324, 0.005353, 2.273e-07, 4.557e-08, -1.0, 2.273e-07, 4.557e-08, -1.0, 2.273e-07, 4.557e-08, -1.0, 2.273e-07, 4.557e-08, -1.0, -0.9993, -0.03808, 3.801e-06, -0.7154, -0.6987, 6.975e-05, -1.0, -3.056e-07, 2.693e-11, -1.0, -3.06e-07, 1.729e-11, -0.9993, -0.03808, 3.801e-06, -1.0, -3.06e-07, 1.729e-11, -1.0, -3.067e-07, 0.0, -1.0, -3.471e-07, 7.198e-07, -1.0, -3.471e-07, 7.198e-07, -1.0, -3.471e-07, 7.198e-07, -1.0, -3.471e-07, 7.198e-07, 0.001048, 1.0, 9.737e-08, 0.001048, 1.0, 7.592e-08, 0.001048, 1.0, 2.332e-07, -0.007106, -1.0, -0.0011, -0.007106, -1.0, -0.0011, -0.007106, -1.0, -0.0011, -0.007106, -1.0, -0.0011, -0.007253, -1.998e-05, -1.0, -0.007252, 3.222e-08, -1.0, -0.007252, 7.544e-08, -1.0, -0.007252, 3.743e-09, -1.0, -1.0, -3.477e-07, -1.891e-10, -1.0, -3.477e-07, -1.891e-10, -1.0, -3.477e-07, -1.891e-10, -1.0, -3.477e-07, -1.891e-10, -1.0, 9.707e-09, 2.301e-07, -1.0, 9.707e-09, 2.301e-07, -1.0, 9.707e-09, 2.301e-07, -1.0, 9.707e-09, 2.301e-07, -0.007302, 1.955e-05, 1.0, -0.007398, -1.097e-08, 1.0, -0.007398, -6.529e-08, 1.0, -0.007398, -9.974e-09, 1.0, -1.0, -4.619e-07, -2.527e-10, -1.0, -4.619e-07, -2.527e-10, -1.0, -4.619e-07, -2.527e-10, -1.0, -4.619e-07, -2.527e-10, 0.0, 1.0, 0.001085, 0.0, 1.0, 0.001085, 0.0, 1.0, 0.001085, 0.0, 1.0, 0.001085, 0.0, 2.867e-07, -1.0, 0.0, 2.867e-07, -1.0, 0.0, 2.867e-07, -1.0, 0.0, 2.867e-07, -1.0, 0.0, -1.0, 0.0, 0.0, -1.0, 0.0, 0.0, -1.0, 0.0, 0.0, -1.0, 0.0, -1.0, -1.747e-08, 1.14e-07, -1.0, -1.747e-08, 1.14e-07, -1.0, -1.747e-08, 1.14e-07, -1.0, -1.747e-08, 1.14e-07, 0.0, -2.87e-07, 1.0, 0.0, -2.87e-07, 1.0, 0.0, -2.87e-07, 1.0, 0.0, -2.87e-07, 1.0, 1.0, 3.078e-05, -2.85e-06, 1.0, -1.715e-05, -2.12e-06, 1.0, -1.715e-05, 6.407e-07, 1.0, 3.078e-05, 3.885e-06, 1.0, 3.19e-06, 3.091e-05, 1.0, 2.473e-06, -1.702e-05, 1.0, -5.979e-07, -1.703e-05, 1.0, -3.355e-06, 3.092e-05, 1.0, 1.086e-06, 1.726e-05, 1.0, 4.346e-06, -3.067e-05, 1.0, 3.533e-06, -3.068e-05, 1.0, -1.366e-06, 1.726e-05, 1.0, 1.712e-05, -5.234e-07, 1.0, -3.081e-05, -4.184e-06, 1.0, -3.082e-05, 2.533e-06, 1.0, 1.712e-05, 2.225e-06, -0.007252, 1.0, -1.978e-05, -0.007252, 1.0, -4.613e-08, -0.007252, 1.0, 7.392e-09, -0.007252, 1.0, -6.505e-08])] * 3)])

# ---- objects
ob_cube = bpy.data.objects.new('Cube', me_cube)
ob_light = bpy.data.objects.new('Light', light_light)
ob_camera = bpy.data.objects.new('Camera', cam_camera)
ob_malevich = bpy.data.objects.new('Malevich', me_malevich)
ob_malevich_003 = bpy.data.objects.new('Malevich.003', me_malevich_003)
ob_malevich_square = bpy.data.objects.new('Malevich square', me_malevich_004)

# ---- transforms, parenting, visibility, modifiers, constraints
ob_cube.location = (0.0, 0.0, 0.0)
ob_cube.lock_rotations_4d = False
ob_cube.empty_display_type = 'ARROWS'
ob_cube.lineart.crease_threshold = 0.0
ob_light.location = (4.076, 1.005, 5.904)
ob_light.rotation_euler = (0.6503, 0.05522, 1.866)
ob_light.lock_rotations_4d = False
ob_light.empty_display_type = 'ARROWS'
ob_light.color = (0.0, 0.0, 0.0, 0.0)
ob_light.lineart.crease_threshold = 0.0
ob_camera.location = (7.359, -6.926, 4.958)
ob_camera.rotation_euler = (1.109, 0.0, 0.8149)
ob_camera.lock_rotations_4d = False
ob_camera.empty_display_type = 'ARROWS'
ob_camera.color = (0.0, 0.0, 0.0, 0.0)
ob_camera.display_type = 'WIRE'
ob_camera.lineart.crease_threshold = 0.0
ob_malevich.location = (0.0, 0.0, 0.0)
ob_malevich_003.location = (0.0, 0.0, 0.0)
ob_malevich_square.location = (0.0, 0.0, 0.0)

# ---- collection membership
col_collection.objects.link(ob_cube)
col_collection.objects.link(ob_light)
col_collection.objects.link(ob_camera)
col_collection.objects.link(ob_malevich)
col_collection.objects.link(ob_malevich_003)
col_collection.objects.link(ob_malevich_square)

# ---- scene / render settings (as saved in the file)
scene.camera = ob_camera
scene.frame_start = 1; scene.frame_end = 250; scene.frame_set(91)
scene.render.engine = 'BLENDER_EEVEE_NEXT'
scene.cycles.sampling_pattern = 'TABULATED_SOBOL'
scene.cycles.use_light_tree = False
scene.view_settings.view_transform = 'Filmic'
bpy.context.view_layer.update()
